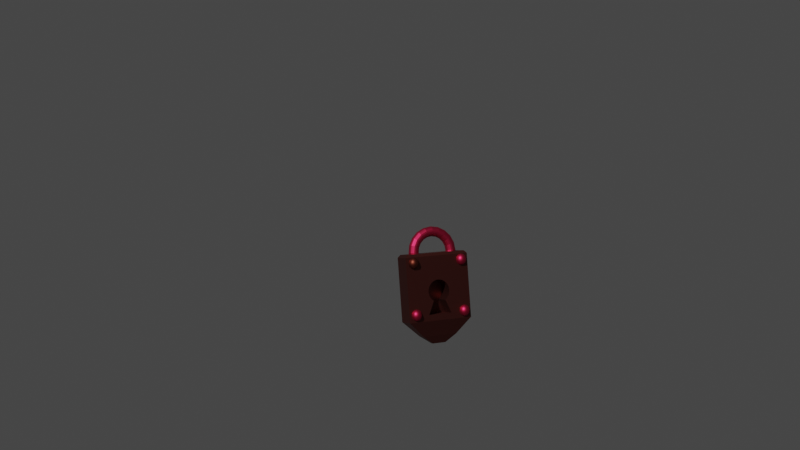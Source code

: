 # Source: LockJam.blend  (saved by Blender 2.93.20; exported with 4.5.12 LTS)
import bpy
from mathutils import Matrix  # noqa: F401  (used for matrix-valued properties, if any)

bpy.ops.wm.read_factory_settings(use_empty=True)
scene = bpy.context.scene
scene.name = 'Scene'

# ---- collections
col_collection = bpy.data.collections.new('Collection'); scene.collection.children.link(col_collection)

# ---- materials (node trees are filled in below, after node groups)
mat_ironlockfinish = bpy.data.materials.new('IronLockFinish')
mat_ironlockfinish.diffuse_color = (0.1301, 0.03528, 0.02872, 1.0)
mat_ironlockfinish.roughness = 0.5
mat_magicboltfinishred = bpy.data.materials.new('MagicBoltFinishRed')
mat_ironlockboltfinish = bpy.data.materials.new('IronLockBoltFinish')

# ---- material node trees
mat_ironlockfinish.use_nodes = True; mat_ironlockfinish.node_tree.nodes.clear()
_N = mat_ironlockfinish.node_tree.nodes; _L = mat_ironlockfinish.node_tree.links
n0 = _N.new('ShaderNodeBsdfPrincipled'); n0.name = 'Principled BSDF'; n0.location = (10, 300)
n0.distribution = 'GGX'
n0.subsurface_method = 'BURLEY'
n0.inputs[0].default_value = (0.1301, 0.03528, 0.02872, 1.0)
n0.inputs[1].default_value = 1.0
n0.inputs[3].default_value = 1.45
n0.inputs[27].default_value = (0.0, 0.0, 0.0, 1.0)
n0.inputs[28].default_value = 1.0
n1 = _N.new('ShaderNodeOutputMaterial'); n1.name = 'Material Output'; n1.location = (300, 300)
n2 = _N.new('ShaderNodeNormalMap'); n2.name = 'Normal Map'; n2.location = (-300, -300)
n2.label = 'Normal/Map'
n2.inputs[0].default_value = 0.0
_L.new(n0.outputs[0], n1.inputs[0])
_L.new(n2.outputs[0], n0.inputs[5])
n1.is_active_output = True
mat_magicboltfinishred.use_nodes = True; mat_magicboltfinishred.node_tree.nodes.clear()
_N = mat_magicboltfinishred.node_tree.nodes; _L = mat_magicboltfinishred.node_tree.links
n0 = _N.new('ShaderNodeBsdfPrincipled'); n0.name = 'Principled BSDF'; n0.location = (10, 300)
n0.distribution = 'GGX'
n0.subsurface_method = 'BURLEY'
n0.inputs[0].default_value = (0.5877, 0.02443, 0.08082, 1.0)
n0.inputs[1].default_value = 1.0
n0.inputs[3].default_value = 1.45
n0.inputs[27].default_value = (0.0, 0.0, 0.0, 1.0)
n0.inputs[28].default_value = 1.0
n1 = _N.new('ShaderNodeOutputMaterial'); n1.name = 'Material Output'; n1.location = (300, 300)
_L.new(n0.outputs[0], n1.inputs[0])
n1.is_active_output = True
mat_ironlockboltfinish.use_nodes = True; mat_ironlockboltfinish.node_tree.nodes.clear()
_N = mat_ironlockboltfinish.node_tree.nodes; _L = mat_ironlockboltfinish.node_tree.links
n0 = _N.new('ShaderNodeBsdfPrincipled'); n0.name = 'Principled BSDF'; n0.location = (10, 300)
n0.distribution = 'GGX'
n0.subsurface_method = 'BURLEY'
n0.inputs[0].default_value = (0.1442, 0.03342, 0.02037, 1.0)
n0.inputs[1].default_value = 1.0
n0.inputs[3].default_value = 1.45
n0.inputs[13].default_value = 1.0
n0.inputs[27].default_value = (0.0, 0.0, 0.0, 1.0)
n0.inputs[28].default_value = 1.0
n1 = _N.new('ShaderNodeOutputMaterial'); n1.name = 'Material Output'; n1.location = (300, 300)
_L.new(n0.outputs[0], n1.inputs[0])
n1.is_active_output = True

# ---- world
world_world = bpy.data.worlds.new('World'); scene.world = world_world
world_world.use_nodes = True; world_world.node_tree.nodes.clear()
_N = world_world.node_tree.nodes; _L = world_world.node_tree.links
n0 = _N.new('ShaderNodeOutputWorld'); n0.name = 'World Output'; n0.location = (300, 300)
n1 = _N.new('ShaderNodeBackground'); n1.name = 'Background'; n1.location = (10, 300)
n1.inputs[0].default_value = (0.05088, 0.05088, 0.05088, 1.0)
_L.new(n1.outputs[0], n0.inputs[0])
n0.is_active_output = True
world_world.color = (0.05088, 0.05088, 0.05088)
world_world.use_sun_shadow = False
world_world.sun_shadow_jitter_overblur = 0.0

# ---- cameras
cam_camera = bpy.data.cameras.new('Camera')
cam_camera.clip_end = 100.0
cam_camera.ortho_scale = 7.314

# ---- meshes
me_cube = bpy.data.meshes.new('Cube')
me_cube.from_pydata([(0.9971, 0.9971, -1.007), (0.9971, -0.9971, -1.007), (-0.9971, 0.9971, -1.007), (-0.9971, -0.9971, -1.007), (0.533, 0.533, -1.468), (0.533, -0.533, -1.468), (-0.533, 0.533, -1.468), (-0.533, -0.533, -1.468), (0.2036, 0.2036, -1.704), (0.2036, -0.2036, -1.704), (-0.2036, 0.2036, -1.704), (-0.2036, -0.2036, -1.704), (0.9172, 0.9172, 1.0), (0.9999, 0.9999, 0.9172), (0.9172, -0.9172, 1.0), (0.9999, -0.9999, 0.9172), (-0.9172, 0.9172, 1.0), (-0.9999, 0.9999, 0.9172), (-0.9172, -0.9172, 1.0), (-0.9999, -0.9999, 0.9172)], [], [(1, 15, 19, 3), (3, 19, 17, 2), (2, 0, 4, 6), (12, 16, 18, 14), (0, 13, 15, 1), (7, 6, 10, 11), (1, 3, 7, 5), (3, 2, 6, 7), (0, 1, 5, 4), (10, 8, 9, 11), (4, 5, 9, 8), (6, 4, 8, 10), (5, 7, 11, 9), (14, 18, 19, 15), (12, 14, 15, 13), (18, 16, 17, 19), (16, 12, 13, 17), (2, 17, 13, 0)])
_uv = me_cube.uv_layers.new(name='UVMap')
_uv.uv.foreach_set('vector', [0.375, 0.75, 0.6146, 0.75, 0.6146, 1.0, 0.375, 1.0, 0.375, 0.0, 0.6146, 0.0, 0.6146, 0.25, 0.375, 0.25, 0.375, 0.25, 0.375, 0.5, 0.375, 0.5, 0.375, 0.25, 0.6353, 0.5103, 0.8647, 0.5103, 0.8647, 0.7397, 0.6353, 0.7397, 0.375, 0.5, 0.6146, 0.5, 0.6146, 0.75, 0.375, 0.75, 0.375, 0.0, 0.375, 0.25, 0.375, 0.25, 0.375, 0.0, 0.375, 0.75, 0.375, 1.0, 0.375, 1.0, 0.375, 0.75, 0.375, 0.0, 0.375, 0.25, 0.375, 0.25, 0.375, 0.0, 0.375, 0.5, 0.375, 0.75, 0.375, 0.75, 0.375, 0.5, 0.125, 0.5, 0.375, 0.5, 0.375, 0.75, 0.125, 0.75, 0.375, 0.5, 0.375, 0.75, 0.375, 0.75, 0.375, 0.5, 0.375, 0.25, 0.375, 0.5, 0.375, 0.5, 0.375, 0.25, 0.375, 0.75, 0.375, 1.0, 0.375, 1.0, 0.375, 0.75, 0.6353, 0.7397, 0.8647, 0.7397, 0.875, 0.75, 0.625, 0.75, 0.6353, 0.5103, 0.6353, 0.7397, 0.6146, 0.75, 0.6146, 0.5, 0.8647, 0.7397, 0.8647, 0.5103, 0.875, 0.5, 0.875, 0.75, 0.8647, 0.5103, 0.6353, 0.5103, 0.625, 0.5, 0.875, 0.5, 0.375, 0.25, 0.6146, 0.25, 0.6146, 0.5, 0.375, 0.5])
me_cube.materials.append(mat_ironlockfinish)
me_cube.use_remesh_preserve_volume = False
me_cube.use_remesh_preserve_attributes = False
me_cube.use_mirror_vertex_groups = False
me_cube.update()
me_torus_001 = bpy.data.meshes.new('Torus.001')
me_torus_001.from_pydata([(1.25, 0.0, 0.0), (1.238, 0.0, 0.07725), (1.202, 0.0, 0.1469), (1.147, 0.0, 0.2023), (1.077, 0.0, 0.2378), (1.0, 0.0, 0.25), (0.9227, 0.0, 0.2378), (0.8531, 0.0, 0.2023), (0.7977, 0.0, 0.1469), (0.7622, 0.0, 0.07725), (0.75, 0.0, 3.062e-17), (0.7622, 0.0, -0.07725), (0.7977, 0.0, -0.1469), (0.8531, 0.0, -0.2023), (0.9227, 0.0, -0.2378), (1.0, 0.0, -0.25), (1.077, 0.0, -0.2378), (1.147, 0.0, -0.2023), (1.202, 0.0, -0.1469), (1.238, 0.0, -0.07725), (1.189, 0.3863, 0.0), (1.177, 0.3825, 0.07725), (1.143, 0.3715, 0.1469), (1.091, 0.3544, 0.2023), (1.025, 0.3329, 0.2378), (0.9511, 0.309, 0.25), (0.8776, 0.2851, 0.2378), (0.8113, 0.2636, 0.2023), (0.7587, 0.2465, 0.1469), (0.7249, 0.2355, 0.07725), (0.7133, 0.2318, 3.062e-17), (0.7249, 0.2355, -0.07725), (0.7587, 0.2465, -0.1469), (0.8113, 0.2636, -0.2023), (0.8776, 0.2851, -0.2378), (0.9511, 0.309, -0.25), (1.025, 0.3329, -0.2378), (1.091, 0.3544, -0.2023), (1.143, 0.3715, -0.1469), (1.177, 0.3825, -0.07725), (1.011, 0.7347, 0.0), (1.001, 0.7275, 0.07725), (0.9726, 0.7067, 0.1469), (0.9279, 0.6742, 0.2023), (0.8715, 0.6332, 0.2378), (0.809, 0.5878, 0.25), (0.7465, 0.5424, 0.2378), (0.6901, 0.5014, 0.2023), (0.6454, 0.4689, 0.1469), (0.6167, 0.448, 0.07725), (0.6068, 0.4408, 3.062e-17), (0.6167, 0.448, -0.07725), (0.6454, 0.4689, -0.1469), (0.6901, 0.5014, -0.2023), (0.7465, 0.5424, -0.2378), (0.809, 0.5878, -0.25), (0.8715, 0.6332, -0.2378), (0.9279, 0.6742, -0.2023), (0.9726, 0.7067, -0.1469), (1.001, 0.7275, -0.07725), (0.7347, 1.011, 0.0), (0.7275, 1.001, 0.07725), (0.7067, 0.9726, 0.1469), (0.6742, 0.9279, 0.2023), (0.6332, 0.8715, 0.2378), (0.5878, 0.809, 0.25), (0.5424, 0.7465, 0.2378), (0.5014, 0.6901, 0.2023), (0.4689, 0.6454, 0.1469), (0.448, 0.6167, 0.07725), (0.4408, 0.6068, 3.062e-17), (0.448, 0.6167, -0.07725), (0.4689, 0.6454, -0.1469), (0.5014, 0.6901, -0.2023), (0.5424, 0.7465, -0.2378), (0.5878, 0.809, -0.25), (0.6332, 0.8715, -0.2378), (0.6742, 0.9279, -0.2023), (0.7067, 0.9726, -0.1469), (0.7275, 1.001, -0.07725), (0.3863, 1.189, 0.0), (0.3825, 1.177, 0.07725), (0.3715, 1.143, 0.1469), (0.3544, 1.091, 0.2023), (0.3329, 1.025, 0.2378), (0.309, 0.9511, 0.25), (0.2851, 0.8776, 0.2378), (0.2636, 0.8113, 0.2023), (0.2465, 0.7587, 0.1469), (0.2355, 0.7249, 0.07725), (0.2318, 0.7133, 3.062e-17), (0.2355, 0.7249, -0.07725), (0.2465, 0.7587, -0.1469), (0.2636, 0.8113, -0.2023), (0.2851, 0.8776, -0.2378), (0.309, 0.9511, -0.25), (0.3329, 1.025, -0.2378), (0.3544, 1.091, -0.2023), (0.3715, 1.143, -0.1469), (0.3825, 1.177, -0.07725), (9.437e-08, 1.25, 0.0), (9.345e-08, 1.238, 0.07725), (9.077e-08, 1.202, 0.1469), (8.659e-08, 1.147, 0.2023), (8.133e-08, 1.077, 0.2378), (7.55e-08, 1.0, 0.25), (6.967e-08, 0.9227, 0.2378), (6.44e-08, 0.8531, 0.2023), (6.023e-08, 0.7977, 0.1469), (5.755e-08, 0.7622, 0.07725), (5.662e-08, 0.75, 3.062e-17), (5.755e-08, 0.7622, -0.07725), (6.023e-08, 0.7977, -0.1469), (6.44e-08, 0.8531, -0.2023), (6.967e-08, 0.9227, -0.2378), (7.55e-08, 1.0, -0.25), (8.133e-08, 1.077, -0.2378), (8.659e-08, 1.147, -0.2023), (9.077e-08, 1.202, -0.1469), (9.345e-08, 1.238, -0.07725), (-0.3863, 1.189, 0.0), (-0.3825, 1.177, 0.07725), (-0.3715, 1.143, 0.1469), (-0.3544, 1.091, 0.2023), (-0.3329, 1.025, 0.2378), (-0.309, 0.9511, 0.25), (-0.2851, 0.8776, 0.2378), (-0.2636, 0.8113, 0.2023), (-0.2465, 0.7587, 0.1469), (-0.2355, 0.7249, 0.07725), (-0.2318, 0.7133, 3.062e-17), (-0.2355, 0.7249, -0.07725), (-0.2465, 0.7587, -0.1469), (-0.2636, 0.8113, -0.2023), (-0.2851, 0.8776, -0.2378), (-0.309, 0.9511, -0.25), (-0.3329, 1.025, -0.2378), (-0.3544, 1.091, -0.2023), (-0.3715, 1.143, -0.1469), (-0.3825, 1.177, -0.07725), (-0.7347, 1.011, 0.0), (-0.7275, 1.001, 0.07725), (-0.7067, 0.9726, 0.1469), (-0.6742, 0.9279, 0.2023), (-0.6332, 0.8715, 0.2378), (-0.5878, 0.809, 0.25), (-0.5424, 0.7465, 0.2378), (-0.5014, 0.6901, 0.2023), (-0.4689, 0.6454, 0.1469), (-0.448, 0.6167, 0.07725), (-0.4408, 0.6068, 3.062e-17), (-0.448, 0.6167, -0.07725), (-0.4689, 0.6454, -0.1469), (-0.5014, 0.6901, -0.2023), (-0.5424, 0.7465, -0.2378), (-0.5878, 0.809, -0.25), (-0.6332, 0.8715, -0.2378), (-0.6742, 0.9279, -0.2023), (-0.7067, 0.9726, -0.1469), (-0.7275, 1.001, -0.07725), (-1.011, 0.7347, 0.0), (-1.001, 0.7275, 0.07725), (-0.9726, 0.7067, 0.1469), (-0.9279, 0.6742, 0.2023), (-0.8715, 0.6332, 0.2378), (-0.809, 0.5878, 0.25), (-0.7465, 0.5424, 0.2378), (-0.6901, 0.5014, 0.2023), (-0.6454, 0.4689, 0.1469), (-0.6167, 0.448, 0.07725), (-0.6068, 0.4408, 3.062e-17), (-0.6167, 0.448, -0.07725), (-0.6454, 0.4689, -0.1469), (-0.6901, 0.5014, -0.2023), (-0.7465, 0.5424, -0.2378), (-0.809, 0.5878, -0.25), (-0.8715, 0.6332, -0.2378), (-0.9279, 0.6742, -0.2023), (-0.9726, 0.7067, -0.1469), (-1.001, 0.7275, -0.07725), (-1.189, 0.3863, 0.0), (-1.177, 0.3825, 0.07725), (-1.143, 0.3715, 0.1469), (-1.091, 0.3544, 0.2023), (-1.025, 0.3329, 0.2378), (-0.9511, 0.309, 0.25), (-0.8776, 0.2851, 0.2378), (-0.8113, 0.2636, 0.2023), (-0.7587, 0.2465, 0.1469), (-0.7249, 0.2355, 0.07725), (-0.7133, 0.2318, 3.062e-17), (-0.7249, 0.2355, -0.07725), (-0.7587, 0.2465, -0.1469), (-0.8113, 0.2636, -0.2023), (-0.8776, 0.2851, -0.2378), (-0.9511, 0.309, -0.25), (-1.025, 0.3329, -0.2378), (-1.091, 0.3544, -0.2023), (-1.143, 0.3715, -0.1469), (-1.177, 0.3825, -0.07725), (-1.25, 1.093e-07, 0.0), (-1.238, 1.082e-07, 0.07725), (-1.202, 1.051e-07, 0.1469), (-1.147, 1.003e-07, 0.2023), (-1.077, 9.418e-08, 0.2378), (-1.0, 8.742e-08, 0.25), (-0.9227, 8.067e-08, 0.2378), (-0.8531, 7.458e-08, 0.2023), (-0.7977, 6.974e-08, 0.1469), (-0.7622, 6.664e-08, 0.07725), (-0.75, 6.557e-08, 3.062e-17), (-0.7622, 6.664e-08, -0.07725), (-0.7977, 6.974e-08, -0.1469), (-0.8531, 7.458e-08, -0.2023), (-0.9227, 8.067e-08, -0.2378), (-1.0, 8.742e-08, -0.25), (-1.077, 9.418e-08, -0.2378), (-1.147, 1.003e-07, -0.2023), (-1.202, 1.051e-07, -0.1469), (-1.238, 1.082e-07, -0.07725), (-1.189, -0.3863, 0.0), (-1.177, -0.3825, 0.07725), (-1.143, -0.3715, 0.1469), (-1.091, -0.3544, 0.2023), (-1.025, -0.3329, 0.2378), (-0.9511, -0.309, 0.25), (-0.8776, -0.2851, 0.2378), (-0.8113, -0.2636, 0.2023), (-0.7587, -0.2465, 0.1469), (-0.7249, -0.2355, 0.07725), (-0.7133, -0.2318, 3.062e-17), (-0.7249, -0.2355, -0.07725), (-0.7587, -0.2465, -0.1469), (-0.8113, -0.2636, -0.2023), (-0.8776, -0.2851, -0.2378), (-0.9511, -0.309, -0.25), (-1.025, -0.3329, -0.2378), (-1.091, -0.3544, -0.2023), (-1.143, -0.3715, -0.1469), (-1.177, -0.3825, -0.07725), (-1.011, -0.7347, 0.0), (-1.001, -0.7275, 0.07725), (-0.9726, -0.7067, 0.1469), (-0.9279, -0.6742, 0.2023), (-0.8715, -0.6332, 0.2378), (-0.809, -0.5878, 0.25), (-0.7465, -0.5424, 0.2378), (-0.6901, -0.5014, 0.2023), (-0.6454, -0.4689, 0.1469), (-0.6167, -0.448, 0.07725), (-0.6068, -0.4408, 3.062e-17), (-0.6167, -0.448, -0.07725), (-0.6454, -0.4689, -0.1469), (-0.6901, -0.5014, -0.2023), (-0.7465, -0.5424, -0.2378), (-0.809, -0.5878, -0.25), (-0.8715, -0.6332, -0.2378), (-0.9279, -0.6742, -0.2023), (-0.9726, -0.7067, -0.1469), (-1.001, -0.7275, -0.07725), (-0.7347, -1.011, 0.0), (-0.7275, -1.001, 0.07725), (-0.7067, -0.9726, 0.1469), (-0.6742, -0.9279, 0.2023), (-0.6332, -0.8715, 0.2378), (-0.5878, -0.809, 0.25), (-0.5424, -0.7465, 0.2378), (-0.5014, -0.6901, 0.2023), (-0.4689, -0.6454, 0.1469), (-0.448, -0.6167, 0.07725), (-0.4408, -0.6068, 3.062e-17), (-0.448, -0.6167, -0.07725), (-0.4689, -0.6454, -0.1469), (-0.5014, -0.6901, -0.2023), (-0.5424, -0.7465, -0.2378), (-0.5878, -0.809, -0.25), (-0.6332, -0.8715, -0.2378), (-0.6742, -0.9279, -0.2023), (-0.7067, -0.9726, -0.1469), (-0.7275, -1.001, -0.07725), (-0.3863, -1.189, 0.0), (-0.3825, -1.177, 0.07725), (-0.3715, -1.143, 0.1469), (-0.3544, -1.091, 0.2023), (-0.3329, -1.025, 0.2378), (-0.309, -0.9511, 0.25), (-0.2851, -0.8776, 0.2378), (-0.2636, -0.8113, 0.2023), (-0.2465, -0.7587, 0.1469), (-0.2355, -0.7249, 0.07725), (-0.2318, -0.7133, 3.062e-17), (-0.2355, -0.7249, -0.07725), (-0.2465, -0.7587, -0.1469), (-0.2636, -0.8113, -0.2023), (-0.2851, -0.8776, -0.2378), (-0.309, -0.9511, -0.25), (-0.3329, -1.025, -0.2378), (-0.3544, -1.091, -0.2023), (-0.3715, -1.143, -0.1469), (-0.3825, -1.177, -0.07725), (9.437e-08, -1.25, 0.0), (9.345e-08, -1.238, 0.07725), (9.077e-08, -1.202, 0.1469), (8.659e-08, -1.147, 0.2023), (8.133e-08, -1.077, 0.2378), (7.55e-08, -1.0, 0.25), (6.967e-08, -0.9227, 0.2378), (6.44e-08, -0.8531, 0.2023), (6.023e-08, -0.7977, 0.1469), (5.755e-08, -0.7622, 0.07725), (5.662e-08, -0.75, 3.062e-17), (5.755e-08, -0.7622, -0.07725), (6.023e-08, -0.7977, -0.1469), (6.44e-08, -0.8531, -0.2023), (6.967e-08, -0.9227, -0.2378), (7.55e-08, -1.0, -0.25), (8.133e-08, -1.077, -0.2378), (8.659e-08, -1.147, -0.2023), (9.077e-08, -1.202, -0.1469), (9.345e-08, -1.238, -0.07725), (0.3863, -1.189, 0.0), (0.3825, -1.177, 0.07725), (0.3715, -1.143, 0.1469), (0.3544, -1.091, 0.2023), (0.3329, -1.025, 0.2378), (0.309, -0.9511, 0.25), (0.2851, -0.8776, 0.2378), (0.2636, -0.8113, 0.2023), (0.2465, -0.7587, 0.1469), (0.2355, -0.7249, 0.07725), (0.2318, -0.7133, 3.062e-17), (0.2355, -0.7249, -0.07725), (0.2465, -0.7587, -0.1469), (0.2636, -0.8113, -0.2023), (0.2851, -0.8776, -0.2378), (0.309, -0.9511, -0.25), (0.3329, -1.025, -0.2378), (0.3544, -1.091, -0.2023), (0.3715, -1.143, -0.1469), (0.3825, -1.177, -0.07725), (0.7347, -1.011, 0.0), (0.7275, -1.001, 0.07725), (0.7067, -0.9726, 0.1469), (0.6742, -0.9279, 0.2023), (0.6332, -0.8715, 0.2378), (0.5878, -0.809, 0.25), (0.5424, -0.7465, 0.2378), (0.5014, -0.6901, 0.2023), (0.4689, -0.6454, 0.1469), (0.448, -0.6167, 0.07725), (0.4408, -0.6068, 3.062e-17), (0.448, -0.6167, -0.07725), (0.4689, -0.6454, -0.1469), (0.5014, -0.6901, -0.2023), (0.5424, -0.7465, -0.2378), (0.5878, -0.809, -0.25), (0.6332, -0.8715, -0.2378), (0.6742, -0.9279, -0.2023), (0.7067, -0.9726, -0.1469), (0.7275, -1.001, -0.07725), (1.011, -0.7347, 0.0), (1.001, -0.7275, 0.07725), (0.9726, -0.7067, 0.1469), (0.9279, -0.6742, 0.2023), (0.8715, -0.6332, 0.2378), (0.809, -0.5878, 0.25), (0.7465, -0.5424, 0.2378), (0.6901, -0.5014, 0.2023), (0.6454, -0.4689, 0.1469), (0.6167, -0.448, 0.07725), (0.6068, -0.4408, 3.062e-17), (0.6167, -0.448, -0.07725), (0.6454, -0.4689, -0.1469), (0.6901, -0.5014, -0.2023), (0.7465, -0.5424, -0.2378), (0.809, -0.5878, -0.25), (0.8715, -0.6332, -0.2378), (0.9279, -0.6742, -0.2023), (0.9726, -0.7067, -0.1469), (1.001, -0.7275, -0.07725), (1.189, -0.3863, 0.0), (1.177, -0.3825, 0.07725), (1.143, -0.3715, 0.1469), (1.091, -0.3544, 0.2023), (1.025, -0.3329, 0.2378), (0.9511, -0.309, 0.25), (0.8776, -0.2851, 0.2378), (0.8113, -0.2636, 0.2023), (0.7587, -0.2465, 0.1469), (0.7249, -0.2355, 0.07725), (0.7133, -0.2318, 3.062e-17), (0.7249, -0.2355, -0.07725), (0.7587, -0.2465, -0.1469), (0.8113, -0.2636, -0.2023), (0.8776, -0.2851, -0.2378), (0.9511, -0.309, -0.25), (1.025, -0.3329, -0.2378), (1.091, -0.3544, -0.2023), (1.143, -0.3715, -0.1469), (1.177, -0.3825, -0.07725)], [], [(0, 20, 21, 1), (1, 21, 22, 2), (2, 22, 23, 3), (3, 23, 24, 4), (4, 24, 25, 5), (5, 25, 26, 6), (6, 26, 27, 7), (7, 27, 28, 8), (8, 28, 29, 9), (9, 29, 30, 10), (10, 30, 31, 11), (11, 31, 32, 12), (12, 32, 33, 13), (13, 33, 34, 14), (14, 34, 35, 15), (15, 35, 36, 16), (16, 36, 37, 17), (17, 37, 38, 18), (18, 38, 39, 19), (19, 39, 20, 0), (20, 40, 41, 21), (21, 41, 42, 22), (22, 42, 43, 23), (23, 43, 44, 24), (24, 44, 45, 25), (25, 45, 46, 26), (26, 46, 47, 27), (27, 47, 48, 28), (28, 48, 49, 29), (29, 49, 50, 30), (30, 50, 51, 31), (31, 51, 52, 32), (32, 52, 53, 33), (33, 53, 54, 34), (34, 54, 55, 35), (35, 55, 56, 36), (36, 56, 57, 37), (37, 57, 58, 38), (38, 58, 59, 39), (39, 59, 40, 20), (40, 60, 61, 41), (41, 61, 62, 42), (42, 62, 63, 43), (43, 63, 64, 44), (44, 64, 65, 45), (45, 65, 66, 46), (46, 66, 67, 47), (47, 67, 68, 48), (48, 68, 69, 49), (49, 69, 70, 50), (50, 70, 71, 51), (51, 71, 72, 52), (52, 72, 73, 53), (53, 73, 74, 54), (54, 74, 75, 55), (55, 75, 76, 56), (56, 76, 77, 57), (57, 77, 78, 58), (58, 78, 79, 59), (59, 79, 60, 40), (60, 80, 81, 61), (61, 81, 82, 62), (62, 82, 83, 63), (63, 83, 84, 64), (64, 84, 85, 65), (65, 85, 86, 66), (66, 86, 87, 67), (67, 87, 88, 68), (68, 88, 89, 69), (69, 89, 90, 70), (70, 90, 91, 71), (71, 91, 92, 72), (72, 92, 93, 73), (73, 93, 94, 74), (74, 94, 95, 75), (75, 95, 96, 76), (76, 96, 97, 77), (77, 97, 98, 78), (78, 98, 99, 79), (79, 99, 80, 60), (80, 100, 101, 81), (81, 101, 102, 82), (82, 102, 103, 83), (83, 103, 104, 84), (84, 104, 105, 85), (85, 105, 106, 86), (86, 106, 107, 87), (87, 107, 108, 88), (88, 108, 109, 89), (89, 109, 110, 90), (90, 110, 111, 91), (91, 111, 112, 92), (92, 112, 113, 93), (93, 113, 114, 94), (94, 114, 115, 95), (95, 115, 116, 96), (96, 116, 117, 97), (97, 117, 118, 98), (98, 118, 119, 99), (99, 119, 100, 80), (100, 120, 121, 101), (101, 121, 122, 102), (102, 122, 123, 103), (103, 123, 124, 104), (104, 124, 125, 105), (105, 125, 126, 106), (106, 126, 127, 107), (107, 127, 128, 108), (108, 128, 129, 109), (109, 129, 130, 110), (110, 130, 131, 111), (111, 131, 132, 112), (112, 132, 133, 113), (113, 133, 134, 114), (114, 134, 135, 115), (115, 135, 136, 116), (116, 136, 137, 117), (117, 137, 138, 118), (118, 138, 139, 119), (119, 139, 120, 100), (120, 140, 141, 121), (121, 141, 142, 122), (122, 142, 143, 123), (123, 143, 144, 124), (124, 144, 145, 125), (125, 145, 146, 126), (126, 146, 147, 127), (127, 147, 148, 128), (128, 148, 149, 129), (129, 149, 150, 130), (130, 150, 151, 131), (131, 151, 152, 132), (132, 152, 153, 133), (133, 153, 154, 134), (134, 154, 155, 135), (135, 155, 156, 136), (136, 156, 157, 137), (137, 157, 158, 138), (138, 158, 159, 139), (139, 159, 140, 120), (140, 160, 161, 141), (141, 161, 162, 142), (142, 162, 163, 143), (143, 163, 164, 144), (144, 164, 165, 145), (145, 165, 166, 146), (146, 166, 167, 147), (147, 167, 168, 148), (148, 168, 169, 149), (149, 169, 170, 150), (150, 170, 171, 151), (151, 171, 172, 152), (152, 172, 173, 153), (153, 173, 174, 154), (154, 174, 175, 155), (155, 175, 176, 156), (156, 176, 177, 157), (157, 177, 178, 158), (158, 178, 179, 159), (159, 179, 160, 140), (160, 180, 181, 161), (161, 181, 182, 162), (162, 182, 183, 163), (163, 183, 184, 164), (164, 184, 185, 165), (165, 185, 186, 166), (166, 186, 187, 167), (167, 187, 188, 168), (168, 188, 189, 169), (169, 189, 190, 170), (170, 190, 191, 171), (171, 191, 192, 172), (172, 192, 193, 173), (173, 193, 194, 174), (174, 194, 195, 175), (175, 195, 196, 176), (176, 196, 197, 177), (177, 197, 198, 178), (178, 198, 199, 179), (179, 199, 180, 160), (180, 200, 201, 181), (181, 201, 202, 182), (182, 202, 203, 183), (183, 203, 204, 184), (184, 204, 205, 185), (185, 205, 206, 186), (186, 206, 207, 187), (187, 207, 208, 188), (188, 208, 209, 189), (189, 209, 210, 190), (190, 210, 211, 191), (191, 211, 212, 192), (192, 212, 213, 193), (193, 213, 214, 194), (194, 214, 215, 195), (195, 215, 216, 196), (196, 216, 217, 197), (197, 217, 218, 198), (198, 218, 219, 199), (199, 219, 200, 180), (200, 220, 221, 201), (201, 221, 222, 202), (202, 222, 223, 203), (203, 223, 224, 204), (204, 224, 225, 205), (205, 225, 226, 206), (206, 226, 227, 207), (207, 227, 228, 208), (208, 228, 229, 209), (209, 229, 230, 210), (210, 230, 231, 211), (211, 231, 232, 212), (212, 232, 233, 213), (213, 233, 234, 214), (214, 234, 235, 215), (215, 235, 236, 216), (216, 236, 237, 217), (217, 237, 238, 218), (218, 238, 239, 219), (219, 239, 220, 200), (220, 240, 241, 221), (221, 241, 242, 222), (222, 242, 243, 223), (223, 243, 244, 224), (224, 244, 245, 225), (225, 245, 246, 226), (226, 246, 247, 227), (227, 247, 248, 228), (228, 248, 249, 229), (229, 249, 250, 230), (230, 250, 251, 231), (231, 251, 252, 232), (232, 252, 253, 233), (233, 253, 254, 234), (234, 254, 255, 235), (235, 255, 256, 236), (236, 256, 257, 237), (237, 257, 258, 238), (238, 258, 259, 239), (239, 259, 240, 220), (240, 260, 261, 241), (241, 261, 262, 242), (242, 262, 263, 243), (243, 263, 264, 244), (244, 264, 265, 245), (245, 265, 266, 246), (246, 266, 267, 247), (247, 267, 268, 248), (248, 268, 269, 249), (249, 269, 270, 250), (250, 270, 271, 251), (251, 271, 272, 252), (252, 272, 273, 253), (253, 273, 274, 254), (254, 274, 275, 255), (255, 275, 276, 256), (256, 276, 277, 257), (257, 277, 278, 258), (258, 278, 279, 259), (259, 279, 260, 240), (260, 280, 281, 261), (261, 281, 282, 262), (262, 282, 283, 263), (263, 283, 284, 264), (264, 284, 285, 265), (265, 285, 286, 266), (266, 286, 287, 267), (267, 287, 288, 268), (268, 288, 289, 269), (269, 289, 290, 270), (270, 290, 291, 271), (271, 291, 292, 272), (272, 292, 293, 273), (273, 293, 294, 274), (274, 294, 295, 275), (275, 295, 296, 276), (276, 296, 297, 277), (277, 297, 298, 278), (278, 298, 299, 279), (279, 299, 280, 260), (280, 300, 301, 281), (281, 301, 302, 282), (282, 302, 303, 283), (283, 303, 304, 284), (284, 304, 305, 285), (285, 305, 306, 286), (286, 306, 307, 287), (287, 307, 308, 288), (288, 308, 309, 289), (289, 309, 310, 290), (290, 310, 311, 291), (291, 311, 312, 292), (292, 312, 313, 293), (293, 313, 314, 294), (294, 314, 315, 295), (295, 315, 316, 296), (296, 316, 317, 297), (297, 317, 318, 298), (298, 318, 319, 299), (299, 319, 300, 280), (300, 320, 321, 301), (301, 321, 322, 302), (302, 322, 323, 303), (303, 323, 324, 304), (304, 324, 325, 305), (305, 325, 326, 306), (306, 326, 327, 307), (307, 327, 328, 308), (308, 328, 329, 309), (309, 329, 330, 310), (310, 330, 331, 311), (311, 331, 332, 312), (312, 332, 333, 313), (313, 333, 334, 314), (314, 334, 335, 315), (315, 335, 336, 316), (316, 336, 337, 317), (317, 337, 338, 318), (318, 338, 339, 319), (319, 339, 320, 300), (320, 340, 341, 321), (321, 341, 342, 322), (322, 342, 343, 323), (323, 343, 344, 324), (324, 344, 345, 325), (325, 345, 346, 326), (326, 346, 347, 327), (327, 347, 348, 328), (328, 348, 349, 329), (329, 349, 350, 330), (330, 350, 351, 331), (331, 351, 352, 332), (332, 352, 353, 333), (333, 353, 354, 334), (334, 354, 355, 335), (335, 355, 356, 336), (336, 356, 357, 337), (337, 357, 358, 338), (338, 358, 359, 339), (339, 359, 340, 320), (340, 360, 361, 341), (341, 361, 362, 342), (342, 362, 363, 343), (343, 363, 364, 344), (344, 364, 365, 345), (345, 365, 366, 346), (346, 366, 367, 347), (347, 367, 368, 348), (348, 368, 369, 349), (349, 369, 370, 350), (350, 370, 371, 351), (351, 371, 372, 352), (352, 372, 373, 353), (353, 373, 374, 354), (354, 374, 375, 355), (355, 375, 376, 356), (356, 376, 377, 357), (357, 377, 378, 358), (358, 378, 379, 359), (359, 379, 360, 340), (360, 380, 381, 361), (361, 381, 382, 362), (362, 382, 383, 363), (363, 383, 384, 364), (364, 384, 385, 365), (365, 385, 386, 366), (366, 386, 387, 367), (367, 387, 388, 368), (368, 388, 389, 369), (369, 389, 390, 370), (370, 390, 391, 371), (371, 391, 392, 372), (372, 392, 393, 373), (373, 393, 394, 374), (374, 394, 395, 375), (375, 395, 396, 376), (376, 396, 397, 377), (377, 397, 398, 378), (378, 398, 399, 379), (379, 399, 380, 360), (380, 0, 1, 381), (381, 1, 2, 382), (382, 2, 3, 383), (383, 3, 4, 384), (384, 4, 5, 385), (385, 5, 6, 386), (386, 6, 7, 387), (387, 7, 8, 388), (388, 8, 9, 389), (389, 9, 10, 390), (390, 10, 11, 391), (391, 11, 12, 392), (392, 12, 13, 393), (393, 13, 14, 394), (394, 14, 15, 395), (395, 15, 16, 396), (396, 16, 17, 397), (397, 17, 18, 398), (398, 18, 19, 399), (399, 19, 0, 380)])
_uv = me_torus_001.uv_layers.new(name='UVMap')
_uv.uv.foreach_set('vector', [0.55, 0.55, 0.6, 0.55, 0.6, 0.6, 0.55, 0.6, 0.55, 0.6, 0.6, 0.6, 0.6, 0.65, 0.55, 0.65, 0.55, 0.65, 0.6, 0.65, 0.6, 0.7, 0.55, 0.7, 0.55, 0.7, 0.6, 0.7, 0.6, 0.75, 0.55, 0.75, 0.55, 0.75, 0.6, 0.75, 0.6, 0.8, 0.55, 0.8, 0.55, 0.8, 0.6, 0.8, 0.6, 0.85, 0.55, 0.85, 0.55, 0.85, 0.6, 0.85, 0.6, 0.9, 0.55, 0.9, 0.55, 0.9, 0.6, 0.9, 0.6, 0.95, 0.55, 0.95, 0.55, 0.95, 0.6, 0.95, 0.6, 1.0, 0.55, 1.0, 0.55, 2.22e-16, 0.6, 2.22e-16, 0.6, 0.05, 0.55, 0.05, 0.55, 0.05, 0.6, 0.05, 0.6, 0.1, 0.55, 0.1, 0.55, 0.1, 0.6, 0.1, 0.6, 0.15, 0.55, 0.15, 0.55, 0.15, 0.6, 0.15, 0.6, 0.2, 0.55, 0.2, 0.55, 0.2, 0.6, 0.2, 0.6, 0.25, 0.55, 0.25, 0.55, 0.25, 0.6, 0.25, 0.6, 0.3, 0.55, 0.3, 0.55, 0.3, 0.6, 0.3, 0.6, 0.35, 0.55, 0.35, 0.55, 0.35, 0.6, 0.35, 0.6, 0.4, 0.55, 0.4, 0.55, 0.4, 0.6, 0.4, 0.6, 0.45, 0.55, 0.45, 0.55, 0.45, 0.6, 0.45, 0.6, 0.5, 0.55, 0.5, 0.55, 0.5, 0.6, 0.5, 0.6, 0.55, 0.55, 0.55, 0.6, 0.55, 0.65, 0.55, 0.65, 0.6, 0.6, 0.6, 0.6, 0.6, 0.65, 0.6, 0.65, 0.65, 0.6, 0.65, 0.6, 0.65, 0.65, 0.65, 0.65, 0.7, 0.6, 0.7, 0.6, 0.7, 0.65, 0.7, 0.65, 0.75, 0.6, 0.75, 0.6, 0.75, 0.65, 0.75, 0.65, 0.8, 0.6, 0.8, 0.6, 0.8, 0.65, 0.8, 0.65, 0.85, 0.6, 0.85, 0.6, 0.85, 0.65, 0.85, 0.65, 0.9, 0.6, 0.9, 0.6, 0.9, 0.65, 0.9, 0.65, 0.95, 0.6, 0.95, 0.6, 0.95, 0.65, 0.95, 0.65, 1.0, 0.6, 1.0, 0.6, 2.22e-16, 0.65, 2.22e-16, 0.65, 0.05, 0.6, 0.05, 0.6, 0.05, 0.65, 0.05, 0.65, 0.1, 0.6, 0.1, 0.6, 0.1, 0.65, 0.1, 0.65, 0.15, 0.6, 0.15, 0.6, 0.15, 0.65, 0.15, 0.65, 0.2, 0.6, 0.2, 0.6, 0.2, 0.65, 0.2, 0.65, 0.25, 0.6, 0.25, 0.6, 0.25, 0.65, 0.25, 0.65, 0.3, 0.6, 0.3, 0.6, 0.3, 0.65, 0.3, 0.65, 0.35, 0.6, 0.35, 0.6, 0.35, 0.65, 0.35, 0.65, 0.4, 0.6, 0.4, 0.6, 0.4, 0.65, 0.4, 0.65, 0.45, 0.6, 0.45, 0.6, 0.45, 0.65, 0.45, 0.65, 0.5, 0.6, 0.5, 0.6, 0.5, 0.65, 0.5, 0.65, 0.55, 0.6, 0.55, 0.65, 0.55, 0.7, 0.55, 0.7, 0.6, 0.65, 0.6, 0.65, 0.6, 0.7, 0.6, 0.7, 0.65, 0.65, 0.65, 0.65, 0.65, 0.7, 0.65, 0.7, 0.7, 0.65, 0.7, 0.65, 0.7, 0.7, 0.7, 0.7, 0.75, 0.65, 0.75, 0.65, 0.75, 0.7, 0.75, 0.7, 0.8, 0.65, 0.8, 0.65, 0.8, 0.7, 0.8, 0.7, 0.85, 0.65, 0.85, 0.65, 0.85, 0.7, 0.85, 0.7, 0.9, 0.65, 0.9, 0.65, 0.9, 0.7, 0.9, 0.7, 0.95, 0.65, 0.95, 0.65, 0.95, 0.7, 0.95, 0.7, 1.0, 0.65, 1.0, 0.65, 2.22e-16, 0.7, 2.22e-16, 0.7, 0.05, 0.65, 0.05, 0.65, 0.05, 0.7, 0.05, 0.7, 0.1, 0.65, 0.1, 0.65, 0.1, 0.7, 0.1, 0.7, 0.15, 0.65, 0.15, 0.65, 0.15, 0.7, 0.15, 0.7, 0.2, 0.65, 0.2, 0.65, 0.2, 0.7, 0.2, 0.7, 0.25, 0.65, 0.25, 0.65, 0.25, 0.7, 0.25, 0.7, 0.3, 0.65, 0.3, 0.65, 0.3, 0.7, 0.3, 0.7, 0.35, 0.65, 0.35, 0.65, 0.35, 0.7, 0.35, 0.7, 0.4, 0.65, 0.4, 0.65, 0.4, 0.7, 0.4, 0.7, 0.45, 0.65, 0.45, 0.65, 0.45, 0.7, 0.45, 0.7, 0.5, 0.65, 0.5, 0.65, 0.5, 0.7, 0.5, 0.7, 0.55, 0.65, 0.55, 0.7, 0.55, 0.75, 0.55, 0.75, 0.6, 0.7, 0.6, 0.7, 0.6, 0.75, 0.6, 0.75, 0.65, 0.7, 0.65, 0.7, 0.65, 0.75, 0.65, 0.75, 0.7, 0.7, 0.7, 0.7, 0.7, 0.75, 0.7, 0.75, 0.75, 0.7, 0.75, 0.7, 0.75, 0.75, 0.75, 0.75, 0.8, 0.7, 0.8, 0.7, 0.8, 0.75, 0.8, 0.75, 0.85, 0.7, 0.85, 0.7, 0.85, 0.75, 0.85, 0.75, 0.9, 0.7, 0.9, 0.7, 0.9, 0.75, 0.9, 0.75, 0.95, 0.7, 0.95, 0.7, 0.95, 0.75, 0.95, 0.75, 1.0, 0.7, 1.0, 0.7, 2.22e-16, 0.75, 2.22e-16, 0.75, 0.05, 0.7, 0.05, 0.7, 0.05, 0.75, 0.05, 0.75, 0.1, 0.7, 0.1, 0.7, 0.1, 0.75, 0.1, 0.75, 0.15, 0.7, 0.15, 0.7, 0.15, 0.75, 0.15, 0.75, 0.2, 0.7, 0.2, 0.7, 0.2, 0.75, 0.2, 0.75, 0.25, 0.7, 0.25, 0.7, 0.25, 0.75, 0.25, 0.75, 0.3, 0.7, 0.3, 0.7, 0.3, 0.75, 0.3, 0.75, 0.35, 0.7, 0.35, 0.7, 0.35, 0.75, 0.35, 0.75, 0.4, 0.7, 0.4, 0.7, 0.4, 0.75, 0.4, 0.75, 0.45, 0.7, 0.45, 0.7, 0.45, 0.75, 0.45, 0.75, 0.5, 0.7, 0.5, 0.7, 0.5, 0.75, 0.5, 0.75, 0.55, 0.7, 0.55, 0.75, 0.55, 0.8, 0.55, 0.8, 0.6, 0.75, 0.6, 0.75, 0.6, 0.8, 0.6, 0.8, 0.65, 0.75, 0.65, 0.75, 0.65, 0.8, 0.65, 0.8, 0.7, 0.75, 0.7, 0.75, 0.7, 0.8, 0.7, 0.8, 0.75, 0.75, 0.75, 0.75, 0.75, 0.8, 0.75, 0.8, 0.8, 0.75, 0.8, 0.75, 0.8, 0.8, 0.8, 0.8, 0.85, 0.75, 0.85, 0.75, 0.85, 0.8, 0.85, 0.8, 0.9, 0.75, 0.9, 0.75, 0.9, 0.8, 0.9, 0.8, 0.95, 0.75, 0.95, 0.75, 0.95, 0.8, 0.95, 0.8, 1.0, 0.75, 1.0, 0.75, 2.22e-16, 0.8, 2.22e-16, 0.8, 0.05, 0.75, 0.05, 0.75, 0.05, 0.8, 0.05, 0.8, 0.1, 0.75, 0.1, 0.75, 0.1, 0.8, 0.1, 0.8, 0.15, 0.75, 0.15, 0.75, 0.15, 0.8, 0.15, 0.8, 0.2, 0.75, 0.2, 0.75, 0.2, 0.8, 0.2, 0.8, 0.25, 0.75, 0.25, 0.75, 0.25, 0.8, 0.25, 0.8, 0.3, 0.75, 0.3, 0.75, 0.3, 0.8, 0.3, 0.8, 0.35, 0.75, 0.35, 0.75, 0.35, 0.8, 0.35, 0.8, 0.4, 0.75, 0.4, 0.75, 0.4, 0.8, 0.4, 0.8, 0.45, 0.75, 0.45, 0.75, 0.45, 0.8, 0.45, 0.8, 0.5, 0.75, 0.5, 0.75, 0.5, 0.8, 0.5, 0.8, 0.55, 0.75, 0.55, 0.8, 0.55, 0.85, 0.55, 0.85, 0.6, 0.8, 0.6, 0.8, 0.6, 0.85, 0.6, 0.85, 0.65, 0.8, 0.65, 0.8, 0.65, 0.85, 0.65, 0.85, 0.7, 0.8, 0.7, 0.8, 0.7, 0.85, 0.7, 0.85, 0.75, 0.8, 0.75, 0.8, 0.75, 0.85, 0.75, 0.85, 0.8, 0.8, 0.8, 0.8, 0.8, 0.85, 0.8, 0.85, 0.85, 0.8, 0.85, 0.8, 0.85, 0.85, 0.85, 0.85, 0.9, 0.8, 0.9, 0.8, 0.9, 0.85, 0.9, 0.85, 0.95, 0.8, 0.95, 0.8, 0.95, 0.85, 0.95, 0.85, 1.0, 0.8, 1.0, 0.8, 2.22e-16, 0.85, 2.22e-16, 0.85, 0.05, 0.8, 0.05, 0.8, 0.05, 0.85, 0.05, 0.85, 0.1, 0.8, 0.1, 0.8, 0.1, 0.85, 0.1, 0.85, 0.15, 0.8, 0.15, 0.8, 0.15, 0.85, 0.15, 0.85, 0.2, 0.8, 0.2, 0.8, 0.2, 0.85, 0.2, 0.85, 0.25, 0.8, 0.25, 0.8, 0.25, 0.85, 0.25, 0.85, 0.3, 0.8, 0.3, 0.8, 0.3, 0.85, 0.3, 0.85, 0.35, 0.8, 0.35, 0.8, 0.35, 0.85, 0.35, 0.85, 0.4, 0.8, 0.4, 0.8, 0.4, 0.85, 0.4, 0.85, 0.45, 0.8, 0.45, 0.8, 0.45, 0.85, 0.45, 0.85, 0.5, 0.8, 0.5, 0.8, 0.5, 0.85, 0.5, 0.85, 0.55, 0.8, 0.55, 0.85, 0.55, 0.9, 0.55, 0.9, 0.6, 0.85, 0.6, 0.85, 0.6, 0.9, 0.6, 0.9, 0.65, 0.85, 0.65, 0.85, 0.65, 0.9, 0.65, 0.9, 0.7, 0.85, 0.7, 0.85, 0.7, 0.9, 0.7, 0.9, 0.75, 0.85, 0.75, 0.85, 0.75, 0.9, 0.75, 0.9, 0.8, 0.85, 0.8, 0.85, 0.8, 0.9, 0.8, 0.9, 0.85, 0.85, 0.85, 0.85, 0.85, 0.9, 0.85, 0.9, 0.9, 0.85, 0.9, 0.85, 0.9, 0.9, 0.9, 0.9, 0.95, 0.85, 0.95, 0.85, 0.95, 0.9, 0.95, 0.9, 1.0, 0.85, 1.0, 0.85, 2.22e-16, 0.9, 2.22e-16, 0.9, 0.05, 0.85, 0.05, 0.85, 0.05, 0.9, 0.05, 0.9, 0.1, 0.85, 0.1, 0.85, 0.1, 0.9, 0.1, 0.9, 0.15, 0.85, 0.15, 0.85, 0.15, 0.9, 0.15, 0.9, 0.2, 0.85, 0.2, 0.85, 0.2, 0.9, 0.2, 0.9, 0.25, 0.85, 0.25, 0.85, 0.25, 0.9, 0.25, 0.9, 0.3, 0.85, 0.3, 0.85, 0.3, 0.9, 0.3, 0.9, 0.35, 0.85, 0.35, 0.85, 0.35, 0.9, 0.35, 0.9, 0.4, 0.85, 0.4, 0.85, 0.4, 0.9, 0.4, 0.9, 0.45, 0.85, 0.45, 0.85, 0.45, 0.9, 0.45, 0.9, 0.5, 0.85, 0.5, 0.85, 0.5, 0.9, 0.5, 0.9, 0.55, 0.85, 0.55, 0.9, 0.55, 0.95, 0.55, 0.95, 0.6, 0.9, 0.6, 0.9, 0.6, 0.95, 0.6, 0.95, 0.65, 0.9, 0.65, 0.9, 0.65, 0.95, 0.65, 0.95, 0.7, 0.9, 0.7, 0.9, 0.7, 0.95, 0.7, 0.95, 0.75, 0.9, 0.75, 0.9, 0.75, 0.95, 0.75, 0.95, 0.8, 0.9, 0.8, 0.9, 0.8, 0.95, 0.8, 0.95, 0.85, 0.9, 0.85, 0.9, 0.85, 0.95, 0.85, 0.95, 0.9, 0.9, 0.9, 0.9, 0.9, 0.95, 0.9, 0.95, 0.95, 0.9, 0.95, 0.9, 0.95, 0.95, 0.95, 0.95, 1.0, 0.9, 1.0, 0.9, 2.22e-16, 0.95, 2.22e-16, 0.95, 0.05, 0.9, 0.05, 0.9, 0.05, 0.95, 0.05, 0.95, 0.1, 0.9, 0.1, 0.9, 0.1, 0.95, 0.1, 0.95, 0.15, 0.9, 0.15, 0.9, 0.15, 0.95, 0.15, 0.95, 0.2, 0.9, 0.2, 0.9, 0.2, 0.95, 0.2, 0.95, 0.25, 0.9, 0.25, 0.9, 0.25, 0.95, 0.25, 0.95, 0.3, 0.9, 0.3, 0.9, 0.3, 0.95, 0.3, 0.95, 0.35, 0.9, 0.35, 0.9, 0.35, 0.95, 0.35, 0.95, 0.4, 0.9, 0.4, 0.9, 0.4, 0.95, 0.4, 0.95, 0.45, 0.9, 0.45, 0.9, 0.45, 0.95, 0.45, 0.95, 0.5, 0.9, 0.5, 0.9, 0.5, 0.95, 0.5, 0.95, 0.55, 0.9, 0.55, 0.95, 0.55, 1.0, 0.55, 1.0, 0.6, 0.95, 0.6, 0.95, 0.6, 1.0, 0.6, 1.0, 0.65, 0.95, 0.65, 0.95, 0.65, 1.0, 0.65, 1.0, 0.7, 0.95, 0.7, 0.95, 0.7, 1.0, 0.7, 1.0, 0.75, 0.95, 0.75, 0.95, 0.75, 1.0, 0.75, 1.0, 0.8, 0.95, 0.8, 0.95, 0.8, 1.0, 0.8, 1.0, 0.85, 0.95, 0.85, 0.95, 0.85, 1.0, 0.85, 1.0, 0.9, 0.95, 0.9, 0.95, 0.9, 1.0, 0.9, 1.0, 0.95, 0.95, 0.95, 0.95, 0.95, 1.0, 0.95, 1.0, 1.0, 0.95, 1.0, 0.95, 2.22e-16, 1.0, 2.22e-16, 1.0, 0.05, 0.95, 0.05, 0.95, 0.05, 1.0, 0.05, 1.0, 0.1, 0.95, 0.1, 0.95, 0.1, 1.0, 0.1, 1.0, 0.15, 0.95, 0.15, 0.95, 0.15, 1.0, 0.15, 1.0, 0.2, 0.95, 0.2, 0.95, 0.2, 1.0, 0.2, 1.0, 0.25, 0.95, 0.25, 0.95, 0.25, 1.0, 0.25, 1.0, 0.3, 0.95, 0.3, 0.95, 0.3, 1.0, 0.3, 1.0, 0.35, 0.95, 0.35, 0.95, 0.35, 1.0, 0.35, 1.0, 0.4, 0.95, 0.4, 0.95, 0.4, 1.0, 0.4, 1.0, 0.45, 0.95, 0.45, 0.95, 0.45, 1.0, 0.45, 1.0, 0.5, 0.95, 0.5, 0.95, 0.5, 1.0, 0.5, 1.0, 0.55, 0.95, 0.55, 2.22e-16, 0.55, 0.05, 0.55, 0.05, 0.6, 2.22e-16, 0.6, 2.22e-16, 0.6, 0.05, 0.6, 0.05, 0.65, 2.22e-16, 0.65, 2.22e-16, 0.65, 0.05, 0.65, 0.05, 0.7, 2.22e-16, 0.7, 2.22e-16, 0.7, 0.05, 0.7, 0.05, 0.75, 2.22e-16, 0.75, 2.22e-16, 0.75, 0.05, 0.75, 0.05, 0.8, 2.22e-16, 0.8, 2.22e-16, 0.8, 0.05, 0.8, 0.05, 0.85, 2.22e-16, 0.85, 2.22e-16, 0.85, 0.05, 0.85, 0.05, 0.9, 2.22e-16, 0.9, 2.22e-16, 0.9, 0.05, 0.9, 0.05, 0.95, 2.22e-16, 0.95, 2.22e-16, 0.95, 0.05, 0.95, 0.05, 1.0, 2.22e-16, 1.0, 2.22e-16, 2.22e-16, 0.05, 2.22e-16, 0.05, 0.05, 2.22e-16, 0.05, 2.22e-16, 0.05, 0.05, 0.05, 0.05, 0.1, 2.22e-16, 0.1, 2.22e-16, 0.1, 0.05, 0.1, 0.05, 0.15, 2.22e-16, 0.15, 2.22e-16, 0.15, 0.05, 0.15, 0.05, 0.2, 2.22e-16, 0.2, 2.22e-16, 0.2, 0.05, 0.2, 0.05, 0.25, 2.22e-16, 0.25, 2.22e-16, 0.25, 0.05, 0.25, 0.05, 0.3, 2.22e-16, 0.3, 2.22e-16, 0.3, 0.05, 0.3, 0.05, 0.35, 2.22e-16, 0.35, 2.22e-16, 0.35, 0.05, 0.35, 0.05, 0.4, 2.22e-16, 0.4, 2.22e-16, 0.4, 0.05, 0.4, 0.05, 0.45, 2.22e-16, 0.45, 2.22e-16, 0.45, 0.05, 0.45, 0.05, 0.5, 2.22e-16, 0.5, 2.22e-16, 0.5, 0.05, 0.5, 0.05, 0.55, 2.22e-16, 0.55, 0.05, 0.55, 0.1, 0.55, 0.1, 0.6, 0.05, 0.6, 0.05, 0.6, 0.1, 0.6, 0.1, 0.65, 0.05, 0.65, 0.05, 0.65, 0.1, 0.65, 0.1, 0.7, 0.05, 0.7, 0.05, 0.7, 0.1, 0.7, 0.1, 0.75, 0.05, 0.75, 0.05, 0.75, 0.1, 0.75, 0.1, 0.8, 0.05, 0.8, 0.05, 0.8, 0.1, 0.8, 0.1, 0.85, 0.05, 0.85, 0.05, 0.85, 0.1, 0.85, 0.1, 0.9, 0.05, 0.9, 0.05, 0.9, 0.1, 0.9, 0.1, 0.95, 0.05, 0.95, 0.05, 0.95, 0.1, 0.95, 0.1, 1.0, 0.05, 1.0, 0.05, 2.22e-16, 0.1, 2.22e-16, 0.1, 0.05, 0.05, 0.05, 0.05, 0.05, 0.1, 0.05, 0.1, 0.1, 0.05, 0.1, 0.05, 0.1, 0.1, 0.1, 0.1, 0.15, 0.05, 0.15, 0.05, 0.15, 0.1, 0.15, 0.1, 0.2, 0.05, 0.2, 0.05, 0.2, 0.1, 0.2, 0.1, 0.25, 0.05, 0.25, 0.05, 0.25, 0.1, 0.25, 0.1, 0.3, 0.05, 0.3, 0.05, 0.3, 0.1, 0.3, 0.1, 0.35, 0.05, 0.35, 0.05, 0.35, 0.1, 0.35, 0.1, 0.4, 0.05, 0.4, 0.05, 0.4, 0.1, 0.4, 0.1, 0.45, 0.05, 0.45, 0.05, 0.45, 0.1, 0.45, 0.1, 0.5, 0.05, 0.5, 0.05, 0.5, 0.1, 0.5, 0.1, 0.55, 0.05, 0.55, 0.1, 0.55, 0.15, 0.55, 0.15, 0.6, 0.1, 0.6, 0.1, 0.6, 0.15, 0.6, 0.15, 0.65, 0.1, 0.65, 0.1, 0.65, 0.15, 0.65, 0.15, 0.7, 0.1, 0.7, 0.1, 0.7, 0.15, 0.7, 0.15, 0.75, 0.1, 0.75, 0.1, 0.75, 0.15, 0.75, 0.15, 0.8, 0.1, 0.8, 0.1, 0.8, 0.15, 0.8, 0.15, 0.85, 0.1, 0.85, 0.1, 0.85, 0.15, 0.85, 0.15, 0.9, 0.1, 0.9, 0.1, 0.9, 0.15, 0.9, 0.15, 0.95, 0.1, 0.95, 0.1, 0.95, 0.15, 0.95, 0.15, 1.0, 0.1, 1.0, 0.1, 2.22e-16, 0.15, 2.22e-16, 0.15, 0.05, 0.1, 0.05, 0.1, 0.05, 0.15, 0.05, 0.15, 0.1, 0.1, 0.1, 0.1, 0.1, 0.15, 0.1, 0.15, 0.15, 0.1, 0.15, 0.1, 0.15, 0.15, 0.15, 0.15, 0.2, 0.1, 0.2, 0.1, 0.2, 0.15, 0.2, 0.15, 0.25, 0.1, 0.25, 0.1, 0.25, 0.15, 0.25, 0.15, 0.3, 0.1, 0.3, 0.1, 0.3, 0.15, 0.3, 0.15, 0.35, 0.1, 0.35, 0.1, 0.35, 0.15, 0.35, 0.15, 0.4, 0.1, 0.4, 0.1, 0.4, 0.15, 0.4, 0.15, 0.45, 0.1, 0.45, 0.1, 0.45, 0.15, 0.45, 0.15, 0.5, 0.1, 0.5, 0.1, 0.5, 0.15, 0.5, 0.15, 0.55, 0.1, 0.55, 0.15, 0.55, 0.2, 0.55, 0.2, 0.6, 0.15, 0.6, 0.15, 0.6, 0.2, 0.6, 0.2, 0.65, 0.15, 0.65, 0.15, 0.65, 0.2, 0.65, 0.2, 0.7, 0.15, 0.7, 0.15, 0.7, 0.2, 0.7, 0.2, 0.75, 0.15, 0.75, 0.15, 0.75, 0.2, 0.75, 0.2, 0.8, 0.15, 0.8, 0.15, 0.8, 0.2, 0.8, 0.2, 0.85, 0.15, 0.85, 0.15, 0.85, 0.2, 0.85, 0.2, 0.9, 0.15, 0.9, 0.15, 0.9, 0.2, 0.9, 0.2, 0.95, 0.15, 0.95, 0.15, 0.95, 0.2, 0.95, 0.2, 1.0, 0.15, 1.0, 0.15, 2.22e-16, 0.2, 2.22e-16, 0.2, 0.05, 0.15, 0.05, 0.15, 0.05, 0.2, 0.05, 0.2, 0.1, 0.15, 0.1, 0.15, 0.1, 0.2, 0.1, 0.2, 0.15, 0.15, 0.15, 0.15, 0.15, 0.2, 0.15, 0.2, 0.2, 0.15, 0.2, 0.15, 0.2, 0.2, 0.2, 0.2, 0.25, 0.15, 0.25, 0.15, 0.25, 0.2, 0.25, 0.2, 0.3, 0.15, 0.3, 0.15, 0.3, 0.2, 0.3, 0.2, 0.35, 0.15, 0.35, 0.15, 0.35, 0.2, 0.35, 0.2, 0.4, 0.15, 0.4, 0.15, 0.4, 0.2, 0.4, 0.2, 0.45, 0.15, 0.45, 0.15, 0.45, 0.2, 0.45, 0.2, 0.5, 0.15, 0.5, 0.15, 0.5, 0.2, 0.5, 0.2, 0.55, 0.15, 0.55, 0.2, 0.55, 0.25, 0.55, 0.25, 0.6, 0.2, 0.6, 0.2, 0.6, 0.25, 0.6, 0.25, 0.65, 0.2, 0.65, 0.2, 0.65, 0.25, 0.65, 0.25, 0.7, 0.2, 0.7, 0.2, 0.7, 0.25, 0.7, 0.25, 0.75, 0.2, 0.75, 0.2, 0.75, 0.25, 0.75, 0.25, 0.8, 0.2, 0.8, 0.2, 0.8, 0.25, 0.8, 0.25, 0.85, 0.2, 0.85, 0.2, 0.85, 0.25, 0.85, 0.25, 0.9, 0.2, 0.9, 0.2, 0.9, 0.25, 0.9, 0.25, 0.95, 0.2, 0.95, 0.2, 0.95, 0.25, 0.95, 0.25, 1.0, 0.2, 1.0, 0.2, 2.22e-16, 0.25, 2.22e-16, 0.25, 0.05, 0.2, 0.05, 0.2, 0.05, 0.25, 0.05, 0.25, 0.1, 0.2, 0.1, 0.2, 0.1, 0.25, 0.1, 0.25, 0.15, 0.2, 0.15, 0.2, 0.15, 0.25, 0.15, 0.25, 0.2, 0.2, 0.2, 0.2, 0.2, 0.25, 0.2, 0.25, 0.25, 0.2, 0.25, 0.2, 0.25, 0.25, 0.25, 0.25, 0.3, 0.2, 0.3, 0.2, 0.3, 0.25, 0.3, 0.25, 0.35, 0.2, 0.35, 0.2, 0.35, 0.25, 0.35, 0.25, 0.4, 0.2, 0.4, 0.2, 0.4, 0.25, 0.4, 0.25, 0.45, 0.2, 0.45, 0.2, 0.45, 0.25, 0.45, 0.25, 0.5, 0.2, 0.5, 0.2, 0.5, 0.25, 0.5, 0.25, 0.55, 0.2, 0.55, 0.25, 0.55, 0.3, 0.55, 0.3, 0.6, 0.25, 0.6, 0.25, 0.6, 0.3, 0.6, 0.3, 0.65, 0.25, 0.65, 0.25, 0.65, 0.3, 0.65, 0.3, 0.7, 0.25, 0.7, 0.25, 0.7, 0.3, 0.7, 0.3, 0.75, 0.25, 0.75, 0.25, 0.75, 0.3, 0.75, 0.3, 0.8, 0.25, 0.8, 0.25, 0.8, 0.3, 0.8, 0.3, 0.85, 0.25, 0.85, 0.25, 0.85, 0.3, 0.85, 0.3, 0.9, 0.25, 0.9, 0.25, 0.9, 0.3, 0.9, 0.3, 0.95, 0.25, 0.95, 0.25, 0.95, 0.3, 0.95, 0.3, 1.0, 0.25, 1.0, 0.25, 2.22e-16, 0.3, 2.22e-16, 0.3, 0.05, 0.25, 0.05, 0.25, 0.05, 0.3, 0.05, 0.3, 0.1, 0.25, 0.1, 0.25, 0.1, 0.3, 0.1, 0.3, 0.15, 0.25, 0.15, 0.25, 0.15, 0.3, 0.15, 0.3, 0.2, 0.25, 0.2, 0.25, 0.2, 0.3, 0.2, 0.3, 0.25, 0.25, 0.25, 0.25, 0.25, 0.3, 0.25, 0.3, 0.3, 0.25, 0.3, 0.25, 0.3, 0.3, 0.3, 0.3, 0.35, 0.25, 0.35, 0.25, 0.35, 0.3, 0.35, 0.3, 0.4, 0.25, 0.4, 0.25, 0.4, 0.3, 0.4, 0.3, 0.45, 0.25, 0.45, 0.25, 0.45, 0.3, 0.45, 0.3, 0.5, 0.25, 0.5, 0.25, 0.5, 0.3, 0.5, 0.3, 0.55, 0.25, 0.55, 0.3, 0.55, 0.35, 0.55, 0.35, 0.6, 0.3, 0.6, 0.3, 0.6, 0.35, 0.6, 0.35, 0.65, 0.3, 0.65, 0.3, 0.65, 0.35, 0.65, 0.35, 0.7, 0.3, 0.7, 0.3, 0.7, 0.35, 0.7, 0.35, 0.75, 0.3, 0.75, 0.3, 0.75, 0.35, 0.75, 0.35, 0.8, 0.3, 0.8, 0.3, 0.8, 0.35, 0.8, 0.35, 0.85, 0.3, 0.85, 0.3, 0.85, 0.35, 0.85, 0.35, 0.9, 0.3, 0.9, 0.3, 0.9, 0.35, 0.9, 0.35, 0.95, 0.3, 0.95, 0.3, 0.95, 0.35, 0.95, 0.35, 1.0, 0.3, 1.0, 0.3, 2.22e-16, 0.35, 2.22e-16, 0.35, 0.05, 0.3, 0.05, 0.3, 0.05, 0.35, 0.05, 0.35, 0.1, 0.3, 0.1, 0.3, 0.1, 0.35, 0.1, 0.35, 0.15, 0.3, 0.15, 0.3, 0.15, 0.35, 0.15, 0.35, 0.2, 0.3, 0.2, 0.3, 0.2, 0.35, 0.2, 0.35, 0.25, 0.3, 0.25, 0.3, 0.25, 0.35, 0.25, 0.35, 0.3, 0.3, 0.3, 0.3, 0.3, 0.35, 0.3, 0.35, 0.35, 0.3, 0.35, 0.3, 0.35, 0.35, 0.35, 0.35, 0.4, 0.3, 0.4, 0.3, 0.4, 0.35, 0.4, 0.35, 0.45, 0.3, 0.45, 0.3, 0.45, 0.35, 0.45, 0.35, 0.5, 0.3, 0.5, 0.3, 0.5, 0.35, 0.5, 0.35, 0.55, 0.3, 0.55, 0.35, 0.55, 0.4, 0.55, 0.4, 0.6, 0.35, 0.6, 0.35, 0.6, 0.4, 0.6, 0.4, 0.65, 0.35, 0.65, 0.35, 0.65, 0.4, 0.65, 0.4, 0.7, 0.35, 0.7, 0.35, 0.7, 0.4, 0.7, 0.4, 0.75, 0.35, 0.75, 0.35, 0.75, 0.4, 0.75, 0.4, 0.8, 0.35, 0.8, 0.35, 0.8, 0.4, 0.8, 0.4, 0.85, 0.35, 0.85, 0.35, 0.85, 0.4, 0.85, 0.4, 0.9, 0.35, 0.9, 0.35, 0.9, 0.4, 0.9, 0.4, 0.95, 0.35, 0.95, 0.35, 0.95, 0.4, 0.95, 0.4, 1.0, 0.35, 1.0, 0.35, 2.22e-16, 0.4, 2.22e-16, 0.4, 0.05, 0.35, 0.05, 0.35, 0.05, 0.4, 0.05, 0.4, 0.1, 0.35, 0.1, 0.35, 0.1, 0.4, 0.1, 0.4, 0.15, 0.35, 0.15, 0.35, 0.15, 0.4, 0.15, 0.4, 0.2, 0.35, 0.2, 0.35, 0.2, 0.4, 0.2, 0.4, 0.25, 0.35, 0.25, 0.35, 0.25, 0.4, 0.25, 0.4, 0.3, 0.35, 0.3, 0.35, 0.3, 0.4, 0.3, 0.4, 0.35, 0.35, 0.35, 0.35, 0.35, 0.4, 0.35, 0.4, 0.4, 0.35, 0.4, 0.35, 0.4, 0.4, 0.4, 0.4, 0.45, 0.35, 0.45, 0.35, 0.45, 0.4, 0.45, 0.4, 0.5, 0.35, 0.5, 0.35, 0.5, 0.4, 0.5, 0.4, 0.55, 0.35, 0.55, 0.4, 0.55, 0.45, 0.55, 0.45, 0.6, 0.4, 0.6, 0.4, 0.6, 0.45, 0.6, 0.45, 0.65, 0.4, 0.65, 0.4, 0.65, 0.45, 0.65, 0.45, 0.7, 0.4, 0.7, 0.4, 0.7, 0.45, 0.7, 0.45, 0.75, 0.4, 0.75, 0.4, 0.75, 0.45, 0.75, 0.45, 0.8, 0.4, 0.8, 0.4, 0.8, 0.45, 0.8, 0.45, 0.85, 0.4, 0.85, 0.4, 0.85, 0.45, 0.85, 0.45, 0.9, 0.4, 0.9, 0.4, 0.9, 0.45, 0.9, 0.45, 0.95, 0.4, 0.95, 0.4, 0.95, 0.45, 0.95, 0.45, 1.0, 0.4, 1.0, 0.4, 2.22e-16, 0.45, 2.22e-16, 0.45, 0.05, 0.4, 0.05, 0.4, 0.05, 0.45, 0.05, 0.45, 0.1, 0.4, 0.1, 0.4, 0.1, 0.45, 0.1, 0.45, 0.15, 0.4, 0.15, 0.4, 0.15, 0.45, 0.15, 0.45, 0.2, 0.4, 0.2, 0.4, 0.2, 0.45, 0.2, 0.45, 0.25, 0.4, 0.25, 0.4, 0.25, 0.45, 0.25, 0.45, 0.3, 0.4, 0.3, 0.4, 0.3, 0.45, 0.3, 0.45, 0.35, 0.4, 0.35, 0.4, 0.35, 0.45, 0.35, 0.45, 0.4, 0.4, 0.4, 0.4, 0.4, 0.45, 0.4, 0.45, 0.45, 0.4, 0.45, 0.4, 0.45, 0.45, 0.45, 0.45, 0.5, 0.4, 0.5, 0.4, 0.5, 0.45, 0.5, 0.45, 0.55, 0.4, 0.55, 0.45, 0.55, 0.5, 0.55, 0.5, 0.6, 0.45, 0.6, 0.45, 0.6, 0.5, 0.6, 0.5, 0.65, 0.45, 0.65, 0.45, 0.65, 0.5, 0.65, 0.5, 0.7, 0.45, 0.7, 0.45, 0.7, 0.5, 0.7, 0.5, 0.75, 0.45, 0.75, 0.45, 0.75, 0.5, 0.75, 0.5, 0.8, 0.45, 0.8, 0.45, 0.8, 0.5, 0.8, 0.5, 0.85, 0.45, 0.85, 0.45, 0.85, 0.5, 0.85, 0.5, 0.9, 0.45, 0.9, 0.45, 0.9, 0.5, 0.9, 0.5, 0.95, 0.45, 0.95, 0.45, 0.95, 0.5, 0.95, 0.5, 1.0, 0.45, 1.0, 0.45, 2.22e-16, 0.5, 2.22e-16, 0.5, 0.05, 0.45, 0.05, 0.45, 0.05, 0.5, 0.05, 0.5, 0.1, 0.45, 0.1, 0.45, 0.1, 0.5, 0.1, 0.5, 0.15, 0.45, 0.15, 0.45, 0.15, 0.5, 0.15, 0.5, 0.2, 0.45, 0.2, 0.45, 0.2, 0.5, 0.2, 0.5, 0.25, 0.45, 0.25, 0.45, 0.25, 0.5, 0.25, 0.5, 0.3, 0.45, 0.3, 0.45, 0.3, 0.5, 0.3, 0.5, 0.35, 0.45, 0.35, 0.45, 0.35, 0.5, 0.35, 0.5, 0.4, 0.45, 0.4, 0.45, 0.4, 0.5, 0.4, 0.5, 0.45, 0.45, 0.45, 0.45, 0.45, 0.5, 0.45, 0.5, 0.5, 0.45, 0.5, 0.45, 0.5, 0.5, 0.5, 0.5, 0.55, 0.45, 0.55, 0.5, 0.55, 0.55, 0.55, 0.55, 0.6, 0.5, 0.6, 0.5, 0.6, 0.55, 0.6, 0.55, 0.65, 0.5, 0.65, 0.5, 0.65, 0.55, 0.65, 0.55, 0.7, 0.5, 0.7, 0.5, 0.7, 0.55, 0.7, 0.55, 0.75, 0.5, 0.75, 0.5, 0.75, 0.55, 0.75, 0.55, 0.8, 0.5, 0.8, 0.5, 0.8, 0.55, 0.8, 0.55, 0.85, 0.5, 0.85, 0.5, 0.85, 0.55, 0.85, 0.55, 0.9, 0.5, 0.9, 0.5, 0.9, 0.55, 0.9, 0.55, 0.95, 0.5, 0.95, 0.5, 0.95, 0.55, 0.95, 0.55, 1.0, 0.5, 1.0, 0.5, 2.22e-16, 0.55, 2.22e-16, 0.55, 0.05, 0.5, 0.05, 0.5, 0.05, 0.55, 0.05, 0.55, 0.1, 0.5, 0.1, 0.5, 0.1, 0.55, 0.1, 0.55, 0.15, 0.5, 0.15, 0.5, 0.15, 0.55, 0.15, 0.55, 0.2, 0.5, 0.2, 0.5, 0.2, 0.55, 0.2, 0.55, 0.25, 0.5, 0.25, 0.5, 0.25, 0.55, 0.25, 0.55, 0.3, 0.5, 0.3, 0.5, 0.3, 0.55, 0.3, 0.55, 0.35, 0.5, 0.35, 0.5, 0.35, 0.55, 0.35, 0.55, 0.4, 0.5, 0.4, 0.5, 0.4, 0.55, 0.4, 0.55, 0.45, 0.5, 0.45, 0.5, 0.45, 0.55, 0.45, 0.55, 0.5, 0.5, 0.5, 0.5, 0.5, 0.55, 0.5, 0.55, 0.55, 0.5, 0.55])
me_torus_001.materials.append(mat_magicboltfinishred)
me_torus_001.use_remesh_fix_poles = True
me_torus_001.use_remesh_preserve_attributes = False
me_torus_001.update()
me_cube_001 = bpy.data.meshes.new('Cube.001')
me_cube_001.from_pydata([(-0.7933, -1.563, -1.0), (-0.7933, 1.563, -1.0), (1.108, -1.563, -1.0), (1.108, 1.563, -1.0), (-0.7082, 1.44, 1.931), (1.101, 1.44, 1.931), (-0.7082, 1.412, 1.65), (1.101, 1.412, 1.65), (-0.7082, 1.33, 1.38), (1.101, 1.33, 1.38), (-0.7082, 1.197, 1.131), (1.101, 1.197, 1.131), (-0.7082, 1.018, 0.9127), (1.101, 1.018, 0.9127), (-0.7082, 0.7999, 0.7336), (1.101, 0.7999, 0.7336), (-0.7082, -0.7999, 0.7336), (1.101, -0.7999, 0.7336), (-0.7082, -1.018, 0.9127), (1.101, -1.018, 0.9127), (-0.7082, -1.197, 1.131), (1.101, -1.197, 1.131), (-0.7082, -1.33, 1.38), (1.101, -1.33, 1.38), (-0.7082, -1.412, 1.65), (1.101, -1.412, 1.65), (-0.7082, -1.44, 1.931), (1.101, -1.44, 1.931), (-0.7082, -1.412, 2.212), (1.101, -1.412, 2.212), (-0.7082, -1.33, 2.482), (1.101, -1.33, 2.482), (-0.7082, -1.197, 2.731), (1.101, -1.197, 2.731), (-0.7082, -1.018, 2.949), (1.101, -1.018, 2.949), (-0.7082, -0.7999, 3.128), (1.101, -0.7999, 3.128), (-0.7082, -0.551, 3.261), (1.101, -0.551, 3.261), (-0.7082, -0.2809, 3.343), (1.101, -0.2809, 3.343), (-0.7082, 1.717e-08, 3.37), (1.101, 1.717e-08, 3.37), (-0.7082, 0.2809, 3.343), (1.101, 0.2809, 3.343), (-0.7082, 0.551, 3.261), (1.101, 0.551, 3.261), (-0.7082, 0.7999, 3.128), (1.101, 0.7999, 3.128), (-0.7082, 1.018, 2.949), (1.101, 1.018, 2.949), (-0.7082, 1.197, 2.731), (1.101, 1.197, 2.731), (-0.7082, 1.33, 2.482), (1.101, 1.33, 2.482), (-0.7082, 1.412, 2.212), (1.101, 1.412, 2.212)], [], [(1, 3, 2, 0), (4, 5, 7, 6), (6, 7, 9, 8), (8, 9, 11, 10), (10, 11, 13, 12), (12, 13, 15, 14), (16, 17, 19, 18), (18, 19, 21, 20), (20, 21, 23, 22), (22, 23, 25, 24), (24, 25, 27, 26), (26, 27, 29, 28), (28, 29, 31, 30), (30, 31, 33, 32), (32, 33, 35, 34), (34, 35, 37, 36), (36, 37, 39, 38), (38, 39, 41, 40), (40, 41, 43, 42), (42, 43, 45, 44), (44, 45, 47, 46), (46, 47, 49, 48), (48, 49, 51, 50), (50, 51, 53, 52), (52, 53, 55, 54), (54, 55, 57, 56), (56, 57, 5, 4), (0, 2, 17, 16), (3, 1, 14, 15), (2, 3, 15, 13, 11, 9, 7, 5, 57, 55, 53, 51, 49, 47, 45, 43, 41, 39, 37, 35, 33, 31, 29, 27, 25, 23, 21, 19, 17), (1, 0, 16, 18, 20, 22, 24, 26, 28, 30, 32, 34, 36, 38, 40, 42, 44, 46, 48, 50, 52, 54, 56, 4, 6, 8, 10, 12, 14)])
_uv = me_cube_001.uv_layers.new(name='UVMap')
_uv.uv.foreach_set('vector', [0.125, 0.5, 0.375, 0.5, 0.375, 0.75, 0.125, 0.75, 1.0, 0.5, 1.0, 1.0, 0.9688, 1.0, 0.9688, 0.5, 0.9688, 0.5, 0.9688, 1.0, 0.9375, 1.0, 0.9375, 0.5, 0.9375, 0.5, 0.9375, 1.0, 0.9062, 1.0, 0.9062, 0.5, 0.9062, 0.5, 0.9062, 1.0, 0.875, 1.0, 0.875, 0.5, 0.875, 0.5, 0.875, 1.0, 0.8438, 1.0, 0.8438, 0.5, 0.6562, 0.5, 0.6562, 1.0, 0.625, 1.0, 0.625, 0.5, 0.625, 0.5, 0.625, 1.0, 0.5938, 1.0, 0.5938, 0.5, 0.5938, 0.5, 0.5938, 1.0, 0.5625, 1.0, 0.5625, 0.5, 0.5625, 0.5, 0.5625, 1.0, 0.5312, 1.0, 0.5312, 0.5, 0.5312, 0.5, 0.5312, 1.0, 0.5, 1.0, 0.5, 0.5, 0.5, 0.5, 0.5, 1.0, 0.4688, 1.0, 0.4688, 0.5, 0.4688, 0.5, 0.4688, 1.0, 0.4375, 1.0, 0.4375, 0.5, 0.4375, 0.5, 0.4375, 1.0, 0.4062, 1.0, 0.4062, 0.5, 0.4062, 0.5, 0.4062, 1.0, 0.375, 1.0, 0.375, 0.5, 0.375, 0.5, 0.375, 1.0, 0.3438, 1.0, 0.3438, 0.5, 0.3438, 0.5, 0.3438, 1.0, 0.3125, 1.0, 0.3125, 0.5, 0.3125, 0.5, 0.3125, 1.0, 0.2812, 1.0, 0.2812, 0.5, 0.2812, 0.5, 0.2812, 1.0, 0.25, 1.0, 0.25, 0.5, 0.25, 0.5, 0.25, 1.0, 0.2188, 1.0, 0.2188, 0.5, 0.2188, 0.5, 0.2188, 1.0, 0.1875, 1.0, 0.1875, 0.5, 0.1875, 0.5, 0.1875, 1.0, 0.1562, 1.0, 0.1562, 0.5, 0.1562, 0.5, 0.1562, 1.0, 0.125, 1.0, 0.125, 0.5, 0.125, 0.5, 0.125, 1.0, 0.09375, 1.0, 0.09375, 0.5, 0.09375, 0.5, 0.09375, 1.0, 0.0625, 1.0, 0.0625, 0.5, 0.0625, 0.5, 0.0625, 1.0, 0.03125, 1.0, 0.03125, 0.5, 0.03125, 0.5, 0.03125, 1.0, 0.0, 1.0, 0.0, 0.5, 0.125, 0.75, 0.375, 0.75, 0.6562, 1.0, 0.6562, 0.5, 0.375, 0.5, 0.125, 0.5, 0.8438, 0.5, 0.8438, 1.0, 0.375, 0.75, 0.375, 0.5, 0.8438, 1.0, 0.875, 1.0, 0.9062, 1.0, 0.9375, 1.0, 0.9688, 1.0, 0.0, 1.0, 0.03125, 1.0, 0.0625, 1.0, 0.09375, 1.0, 0.125, 1.0, 0.1562, 1.0, 0.1875, 1.0, 0.2188, 1.0, 0.25, 1.0, 0.2812, 1.0, 0.3125, 1.0, 0.3438, 1.0, 0.375, 1.0, 0.4062, 1.0, 0.4375, 1.0, 0.4688, 1.0, 0.5, 1.0, 0.5312, 1.0, 0.5625, 1.0, 0.5938, 1.0, 0.625, 1.0, 0.6562, 1.0, 0.125, 0.5, 0.125, 0.75, 0.6562, 0.5, 0.625, 0.5, 0.5938, 0.5, 0.5625, 0.5, 0.5312, 0.5, 0.5, 0.5, 0.4688, 0.5, 0.4375, 0.5, 0.4062, 0.5, 0.375, 0.5, 0.3438, 0.5, 0.3125, 0.5, 0.2812, 0.5, 0.25, 0.5, 0.2188, 0.5, 0.1875, 0.5, 0.1562, 0.5, 0.125, 0.5, 0.09375, 0.5, 0.0625, 0.5, 0.03125, 0.5, 1.0, 0.5, 0.9688, 0.5, 0.9375, 0.5, 0.9062, 0.5, 0.875, 0.5, 0.8438, 0.5])
me_cube_001.use_remesh_fix_poles = True
me_cube_001.use_remesh_preserve_attributes = False
me_cube_001.update()
me_sphere = bpy.data.meshes.new('Sphere')
me_sphere.from_pydata([(0.0, 0.5, 0.866), (0.0, 0.866, 0.5), (0.0, 1.0, -4.371e-08), (0.0, 0.866, -0.5), (0.0, 0.5, -0.866), (0.433, 0.25, 0.866), (0.75, 0.433, 0.5), (0.866, 0.5, -4.371e-08), (0.75, 0.433, -0.5), (0.433, 0.25, -0.866), (0.433, -0.25, 0.866), (0.75, -0.433, 0.5), (0.866, -0.5, -4.371e-08), (0.75, -0.433, -0.5), (0.433, -0.25, -0.866), (-4.35e-08, -0.5, 0.866), (-1.329e-07, -0.866, 0.5), (-1.627e-07, -1.0, -4.371e-08), (-1.031e-07, -0.866, -0.5), (-1.031e-07, -0.5, -0.866), (0.0, -8.742e-08, -1.0), (-7.571e-08, -1.311e-07, 1.0), (-0.433, -0.25, 0.866), (-0.75, -0.433, 0.5), (-0.866, -0.5, -4.371e-08), (-0.75, -0.433, -0.5), (-0.433, -0.25, -0.866), (-0.433, 0.25, 0.866), (-0.75, 0.433, 0.5), (-0.866, 0.5, -4.371e-08), (-0.75, 0.433, -0.5), (-0.433, 0.25, -0.866)], [], [(2, 1, 6, 7), (0, 21, 5), (20, 4, 9), (3, 2, 7, 8), (1, 0, 5, 6), (4, 3, 8, 9), (20, 9, 14), (8, 7, 12, 13), (6, 5, 10, 11), (9, 8, 13, 14), (7, 6, 11, 12), (5, 21, 10), (20, 14, 19), (13, 12, 17, 18), (11, 10, 15, 16), (14, 13, 18, 19), (12, 11, 16, 17), (10, 21, 15), (18, 17, 24, 25), (16, 15, 22, 23), (19, 18, 25, 26), (17, 16, 23, 24), (15, 21, 22), (20, 19, 26), (23, 22, 27, 28), (26, 25, 30, 31), (24, 23, 28, 29), (22, 21, 27), (20, 26, 31), (25, 24, 29, 30), (31, 30, 3, 4), (29, 28, 1, 2), (27, 21, 0), (20, 31, 4), (30, 29, 2, 3), (28, 27, 0, 1)])
me_sphere.polygons.foreach_set('use_smooth', [True] * 36)
_uv = me_sphere.uv_layers.new(name='UVMap')
_uv.uv.foreach_set('vector', [0.6667, 0.5, 0.6667, 0.6667, 0.5, 0.6667, 0.5, 0.5, 0.6667, 0.8333, 0.5833, 1.0, 0.5, 0.8333, 0.5833, 0.0, 0.6667, 0.1667, 0.5, 0.1667, 0.6667, 0.3333, 0.6667, 0.5, 0.5, 0.5, 0.5, 0.3333, 0.6667, 0.6667, 0.6667, 0.8333, 0.5, 0.8333, 0.5, 0.6667, 0.6667, 0.1667, 0.6667, 0.3333, 0.5, 0.3333, 0.5, 0.1667, 0.4167, 0.0, 0.5, 0.1667, 0.3333, 0.1667, 0.5, 0.3333, 0.5, 0.5, 0.3333, 0.5, 0.3333, 0.3333, 0.5, 0.6667, 0.5, 0.8333, 0.3333, 0.8333, 0.3333, 0.6667, 0.5, 0.1667, 0.5, 0.3333, 0.3333, 0.3333, 0.3333, 0.1667, 0.5, 0.5, 0.5, 0.6667, 0.3333, 0.6667, 0.3333, 0.5, 0.5, 0.8333, 0.4167, 1.0, 0.3333, 0.8333, 0.25, 0.0, 0.3333, 0.1667, 0.1667, 0.1667, 0.3333, 0.3333, 0.3333, 0.5, 0.1667, 0.5, 0.1667, 0.3333, 0.3333, 0.6667, 0.3333, 0.8333, 0.1667, 0.8333, 0.1667, 0.6667, 0.3333, 0.1667, 0.3333, 0.3333, 0.1667, 0.3333, 0.1667, 0.1667, 0.3333, 0.5, 0.3333, 0.6667, 0.1667, 0.6667, 0.1667, 0.5, 0.3333, 0.8333, 0.25, 1.0, 0.1667, 0.8333, 0.1667, 0.3333, 0.1667, 0.5, 0.0, 0.5, 0.0, 0.3333, 0.1667, 0.6667, 0.1667, 0.8333, 2.98e-08, 0.8333, 0.0, 0.6667, 0.1667, 0.1667, 0.1667, 0.3333, 0.0, 0.3333, 0.0, 0.1667, 0.1667, 0.5, 0.1667, 0.6667, 0.0, 0.6667, 0.0, 0.5, 0.1667, 0.8333, 0.08333, 1.0, 2.98e-08, 0.8333, 0.08333, 0.0, 0.1667, 0.1667, 0.0, 0.1667, 1.0, 0.6667, 1.0, 0.8333, 0.8333, 0.8333, 0.8333, 0.6667, 1.0, 0.1667, 1.0, 0.3333, 0.8333, 0.3333, 0.8333, 0.1667, 1.0, 0.5, 1.0, 0.6667, 0.8333, 0.6667, 0.8333, 0.5, 1.0, 0.8333, 0.9167, 1.0, 0.8333, 0.8333, 0.9167, 0.0, 1.0, 0.1667, 0.8333, 0.1667, 1.0, 0.3333, 1.0, 0.5, 0.8333, 0.5, 0.8333, 0.3333, 0.8333, 0.1667, 0.8333, 0.3333, 0.6667, 0.3333, 0.6667, 0.1667, 0.8333, 0.5, 0.8333, 0.6667, 0.6667, 0.6667, 0.6667, 0.5, 0.8333, 0.8333, 0.75, 1.0, 0.6667, 0.8333, 0.75, 0.0, 0.8333, 0.1667, 0.6667, 0.1667, 0.8333, 0.3333, 0.8333, 0.5, 0.6667, 0.5, 0.6667, 0.3333, 0.8333, 0.6667, 0.8333, 0.8333, 0.6667, 0.8333, 0.6667, 0.6667])
me_sphere.materials.append(mat_ironlockboltfinish)
me_sphere.use_remesh_fix_poles = True
me_sphere.use_remesh_preserve_attributes = False
me_sphere.update()
me_sphere_001 = bpy.data.meshes.new('Sphere.001')
me_sphere_001.from_pydata([(0.0, 0.5, 0.866), (0.0, 0.866, 0.5), (0.0, 1.0, -4.371e-08), (0.0, 0.866, -0.5), (0.0, 0.5, -0.866), (0.433, 0.25, 0.866), (0.75, 0.433, 0.5), (0.866, 0.5, -4.371e-08), (0.75, 0.433, -0.5), (0.433, 0.25, -0.866), (0.433, -0.25, 0.866), (0.75, -0.433, 0.5), (0.866, -0.5, -4.371e-08), (0.75, -0.433, -0.5), (0.433, -0.25, -0.866), (-4.35e-08, -0.5, 0.866), (-1.329e-07, -0.866, 0.5), (-1.627e-07, -1.0, -4.371e-08), (-1.031e-07, -0.866, -0.5), (-1.031e-07, -0.5, -0.866), (0.0, -8.742e-08, -1.0), (-7.571e-08, -1.311e-07, 1.0), (-0.433, -0.25, 0.866), (-0.75, -0.433, 0.5), (-0.866, -0.5, -4.371e-08), (-0.75, -0.433, -0.5), (-0.433, -0.25, -0.866), (-0.433, 0.25, 0.866), (-0.75, 0.433, 0.5), (-0.866, 0.5, -4.371e-08), (-0.75, 0.433, -0.5), (-0.433, 0.25, -0.866)], [], [(2, 1, 6, 7), (0, 21, 5), (20, 4, 9), (3, 2, 7, 8), (1, 0, 5, 6), (4, 3, 8, 9), (20, 9, 14), (8, 7, 12, 13), (6, 5, 10, 11), (9, 8, 13, 14), (7, 6, 11, 12), (5, 21, 10), (20, 14, 19), (13, 12, 17, 18), (11, 10, 15, 16), (14, 13, 18, 19), (12, 11, 16, 17), (10, 21, 15), (18, 17, 24, 25), (16, 15, 22, 23), (19, 18, 25, 26), (17, 16, 23, 24), (15, 21, 22), (20, 19, 26), (23, 22, 27, 28), (26, 25, 30, 31), (24, 23, 28, 29), (22, 21, 27), (20, 26, 31), (25, 24, 29, 30), (31, 30, 3, 4), (29, 28, 1, 2), (27, 21, 0), (20, 31, 4), (30, 29, 2, 3), (28, 27, 0, 1)])
me_sphere_001.polygons.foreach_set('use_smooth', [True] * 36)
_uv = me_sphere_001.uv_layers.new(name='UVMap')
_uv.uv.foreach_set('vector', [0.6667, 0.5, 0.6667, 0.6667, 0.5, 0.6667, 0.5, 0.5, 0.6667, 0.8333, 0.5833, 1.0, 0.5, 0.8333, 0.5833, 0.0, 0.6667, 0.1667, 0.5, 0.1667, 0.6667, 0.3333, 0.6667, 0.5, 0.5, 0.5, 0.5, 0.3333, 0.6667, 0.6667, 0.6667, 0.8333, 0.5, 0.8333, 0.5, 0.6667, 0.6667, 0.1667, 0.6667, 0.3333, 0.5, 0.3333, 0.5, 0.1667, 0.4167, 0.0, 0.5, 0.1667, 0.3333, 0.1667, 0.5, 0.3333, 0.5, 0.5, 0.3333, 0.5, 0.3333, 0.3333, 0.5, 0.6667, 0.5, 0.8333, 0.3333, 0.8333, 0.3333, 0.6667, 0.5, 0.1667, 0.5, 0.3333, 0.3333, 0.3333, 0.3333, 0.1667, 0.5, 0.5, 0.5, 0.6667, 0.3333, 0.6667, 0.3333, 0.5, 0.5, 0.8333, 0.4167, 1.0, 0.3333, 0.8333, 0.25, 0.0, 0.3333, 0.1667, 0.1667, 0.1667, 0.3333, 0.3333, 0.3333, 0.5, 0.1667, 0.5, 0.1667, 0.3333, 0.3333, 0.6667, 0.3333, 0.8333, 0.1667, 0.8333, 0.1667, 0.6667, 0.3333, 0.1667, 0.3333, 0.3333, 0.1667, 0.3333, 0.1667, 0.1667, 0.3333, 0.5, 0.3333, 0.6667, 0.1667, 0.6667, 0.1667, 0.5, 0.3333, 0.8333, 0.25, 1.0, 0.1667, 0.8333, 0.1667, 0.3333, 0.1667, 0.5, 0.0, 0.5, 0.0, 0.3333, 0.1667, 0.6667, 0.1667, 0.8333, 2.98e-08, 0.8333, 0.0, 0.6667, 0.1667, 0.1667, 0.1667, 0.3333, 0.0, 0.3333, 0.0, 0.1667, 0.1667, 0.5, 0.1667, 0.6667, 0.0, 0.6667, 0.0, 0.5, 0.1667, 0.8333, 0.08333, 1.0, 2.98e-08, 0.8333, 0.08333, 0.0, 0.1667, 0.1667, 0.0, 0.1667, 1.0, 0.6667, 1.0, 0.8333, 0.8333, 0.8333, 0.8333, 0.6667, 1.0, 0.1667, 1.0, 0.3333, 0.8333, 0.3333, 0.8333, 0.1667, 1.0, 0.5, 1.0, 0.6667, 0.8333, 0.6667, 0.8333, 0.5, 1.0, 0.8333, 0.9167, 1.0, 0.8333, 0.8333, 0.9167, 0.0, 1.0, 0.1667, 0.8333, 0.1667, 1.0, 0.3333, 1.0, 0.5, 0.8333, 0.5, 0.8333, 0.3333, 0.8333, 0.1667, 0.8333, 0.3333, 0.6667, 0.3333, 0.6667, 0.1667, 0.8333, 0.5, 0.8333, 0.6667, 0.6667, 0.6667, 0.6667, 0.5, 0.8333, 0.8333, 0.75, 1.0, 0.6667, 0.8333, 0.75, 0.0, 0.8333, 0.1667, 0.6667, 0.1667, 0.8333, 0.3333, 0.8333, 0.5, 0.6667, 0.5, 0.6667, 0.3333, 0.8333, 0.6667, 0.8333, 0.8333, 0.6667, 0.8333, 0.6667, 0.6667])
me_sphere_001.materials.append(mat_magicboltfinishred)
me_sphere_001.use_remesh_fix_poles = True
me_sphere_001.use_remesh_preserve_attributes = False
me_sphere_001.update()
me_sphere_002 = bpy.data.meshes.new('Sphere.002')
me_sphere_002.from_pydata([(0.0, 0.5, 0.866), (0.0, 0.866, 0.5), (0.0, 1.0, -4.371e-08), (0.0, 0.866, -0.5), (0.0, 0.5, -0.866), (0.433, 0.25, 0.866), (0.75, 0.433, 0.5), (0.866, 0.5, -4.371e-08), (0.75, 0.433, -0.5), (0.433, 0.25, -0.866), (0.433, -0.25, 0.866), (0.75, -0.433, 0.5), (0.866, -0.5, -4.371e-08), (0.75, -0.433, -0.5), (0.433, -0.25, -0.866), (-4.35e-08, -0.5, 0.866), (-1.329e-07, -0.866, 0.5), (-1.627e-07, -1.0, -4.371e-08), (-1.031e-07, -0.866, -0.5), (-1.031e-07, -0.5, -0.866), (0.0, -8.742e-08, -1.0), (-7.571e-08, -1.311e-07, 1.0), (-0.433, -0.25, 0.866), (-0.75, -0.433, 0.5), (-0.866, -0.5, -4.371e-08), (-0.75, -0.433, -0.5), (-0.433, -0.25, -0.866), (-0.433, 0.25, 0.866), (-0.75, 0.433, 0.5), (-0.866, 0.5, -4.371e-08), (-0.75, 0.433, -0.5), (-0.433, 0.25, -0.866)], [], [(2, 1, 6, 7), (0, 21, 5), (20, 4, 9), (3, 2, 7, 8), (1, 0, 5, 6), (4, 3, 8, 9), (20, 9, 14), (8, 7, 12, 13), (6, 5, 10, 11), (9, 8, 13, 14), (7, 6, 11, 12), (5, 21, 10), (20, 14, 19), (13, 12, 17, 18), (11, 10, 15, 16), (14, 13, 18, 19), (12, 11, 16, 17), (10, 21, 15), (18, 17, 24, 25), (16, 15, 22, 23), (19, 18, 25, 26), (17, 16, 23, 24), (15, 21, 22), (20, 19, 26), (23, 22, 27, 28), (26, 25, 30, 31), (24, 23, 28, 29), (22, 21, 27), (20, 26, 31), (25, 24, 29, 30), (31, 30, 3, 4), (29, 28, 1, 2), (27, 21, 0), (20, 31, 4), (30, 29, 2, 3), (28, 27, 0, 1)])
me_sphere_002.polygons.foreach_set('use_smooth', [True] * 36)
_uv = me_sphere_002.uv_layers.new(name='UVMap')
_uv.uv.foreach_set('vector', [0.6667, 0.5, 0.6667, 0.6667, 0.5, 0.6667, 0.5, 0.5, 0.6667, 0.8333, 0.5833, 1.0, 0.5, 0.8333, 0.5833, 0.0, 0.6667, 0.1667, 0.5, 0.1667, 0.6667, 0.3333, 0.6667, 0.5, 0.5, 0.5, 0.5, 0.3333, 0.6667, 0.6667, 0.6667, 0.8333, 0.5, 0.8333, 0.5, 0.6667, 0.6667, 0.1667, 0.6667, 0.3333, 0.5, 0.3333, 0.5, 0.1667, 0.4167, 0.0, 0.5, 0.1667, 0.3333, 0.1667, 0.5, 0.3333, 0.5, 0.5, 0.3333, 0.5, 0.3333, 0.3333, 0.5, 0.6667, 0.5, 0.8333, 0.3333, 0.8333, 0.3333, 0.6667, 0.5, 0.1667, 0.5, 0.3333, 0.3333, 0.3333, 0.3333, 0.1667, 0.5, 0.5, 0.5, 0.6667, 0.3333, 0.6667, 0.3333, 0.5, 0.5, 0.8333, 0.4167, 1.0, 0.3333, 0.8333, 0.25, 0.0, 0.3333, 0.1667, 0.1667, 0.1667, 0.3333, 0.3333, 0.3333, 0.5, 0.1667, 0.5, 0.1667, 0.3333, 0.3333, 0.6667, 0.3333, 0.8333, 0.1667, 0.8333, 0.1667, 0.6667, 0.3333, 0.1667, 0.3333, 0.3333, 0.1667, 0.3333, 0.1667, 0.1667, 0.3333, 0.5, 0.3333, 0.6667, 0.1667, 0.6667, 0.1667, 0.5, 0.3333, 0.8333, 0.25, 1.0, 0.1667, 0.8333, 0.1667, 0.3333, 0.1667, 0.5, 0.0, 0.5, 0.0, 0.3333, 0.1667, 0.6667, 0.1667, 0.8333, 2.98e-08, 0.8333, 0.0, 0.6667, 0.1667, 0.1667, 0.1667, 0.3333, 0.0, 0.3333, 0.0, 0.1667, 0.1667, 0.5, 0.1667, 0.6667, 0.0, 0.6667, 0.0, 0.5, 0.1667, 0.8333, 0.08333, 1.0, 2.98e-08, 0.8333, 0.08333, 0.0, 0.1667, 0.1667, 0.0, 0.1667, 1.0, 0.6667, 1.0, 0.8333, 0.8333, 0.8333, 0.8333, 0.6667, 1.0, 0.1667, 1.0, 0.3333, 0.8333, 0.3333, 0.8333, 0.1667, 1.0, 0.5, 1.0, 0.6667, 0.8333, 0.6667, 0.8333, 0.5, 1.0, 0.8333, 0.9167, 1.0, 0.8333, 0.8333, 0.9167, 0.0, 1.0, 0.1667, 0.8333, 0.1667, 1.0, 0.3333, 1.0, 0.5, 0.8333, 0.5, 0.8333, 0.3333, 0.8333, 0.1667, 0.8333, 0.3333, 0.6667, 0.3333, 0.6667, 0.1667, 0.8333, 0.5, 0.8333, 0.6667, 0.6667, 0.6667, 0.6667, 0.5, 0.8333, 0.8333, 0.75, 1.0, 0.6667, 0.8333, 0.75, 0.0, 0.8333, 0.1667, 0.6667, 0.1667, 0.8333, 0.3333, 0.8333, 0.5, 0.6667, 0.5, 0.6667, 0.3333, 0.8333, 0.6667, 0.8333, 0.8333, 0.6667, 0.8333, 0.6667, 0.6667])
me_sphere_002.materials.append(mat_magicboltfinishred)
me_sphere_002.use_remesh_fix_poles = True
me_sphere_002.use_remesh_preserve_attributes = False
me_sphere_002.update()
me_sphere_003 = bpy.data.meshes.new('Sphere.003')
me_sphere_003.from_pydata([(0.0, 0.5, 0.866), (0.0, 0.866, 0.5), (0.0, 1.0, -4.371e-08), (0.0, 0.866, -0.5), (0.0, 0.5, -0.866), (0.433, 0.25, 0.866), (0.75, 0.433, 0.5), (0.866, 0.5, -4.371e-08), (0.75, 0.433, -0.5), (0.433, 0.25, -0.866), (0.433, -0.25, 0.866), (0.75, -0.433, 0.5), (0.866, -0.5, -4.371e-08), (0.75, -0.433, -0.5), (0.433, -0.25, -0.866), (-4.35e-08, -0.5, 0.866), (-1.329e-07, -0.866, 0.5), (-1.627e-07, -1.0, -4.371e-08), (-1.031e-07, -0.866, -0.5), (-1.031e-07, -0.5, -0.866), (0.0, -8.742e-08, -1.0), (-7.571e-08, -1.311e-07, 1.0), (-0.433, -0.25, 0.866), (-0.75, -0.433, 0.5), (-0.866, -0.5, -4.371e-08), (-0.75, -0.433, -0.5), (-0.433, -0.25, -0.866), (-0.433, 0.25, 0.866), (-0.75, 0.433, 0.5), (-0.866, 0.5, -4.371e-08), (-0.75, 0.433, -0.5), (-0.433, 0.25, -0.866)], [], [(2, 1, 6, 7), (0, 21, 5), (20, 4, 9), (3, 2, 7, 8), (1, 0, 5, 6), (4, 3, 8, 9), (20, 9, 14), (8, 7, 12, 13), (6, 5, 10, 11), (9, 8, 13, 14), (7, 6, 11, 12), (5, 21, 10), (20, 14, 19), (13, 12, 17, 18), (11, 10, 15, 16), (14, 13, 18, 19), (12, 11, 16, 17), (10, 21, 15), (18, 17, 24, 25), (16, 15, 22, 23), (19, 18, 25, 26), (17, 16, 23, 24), (15, 21, 22), (20, 19, 26), (23, 22, 27, 28), (26, 25, 30, 31), (24, 23, 28, 29), (22, 21, 27), (20, 26, 31), (25, 24, 29, 30), (31, 30, 3, 4), (29, 28, 1, 2), (27, 21, 0), (20, 31, 4), (30, 29, 2, 3), (28, 27, 0, 1)])
me_sphere_003.polygons.foreach_set('use_smooth', [True] * 36)
_uv = me_sphere_003.uv_layers.new(name='UVMap')
_uv.uv.foreach_set('vector', [0.6667, 0.5, 0.6667, 0.6667, 0.5, 0.6667, 0.5, 0.5, 0.6667, 0.8333, 0.5833, 1.0, 0.5, 0.8333, 0.5833, 0.0, 0.6667, 0.1667, 0.5, 0.1667, 0.6667, 0.3333, 0.6667, 0.5, 0.5, 0.5, 0.5, 0.3333, 0.6667, 0.6667, 0.6667, 0.8333, 0.5, 0.8333, 0.5, 0.6667, 0.6667, 0.1667, 0.6667, 0.3333, 0.5, 0.3333, 0.5, 0.1667, 0.4167, 0.0, 0.5, 0.1667, 0.3333, 0.1667, 0.5, 0.3333, 0.5, 0.5, 0.3333, 0.5, 0.3333, 0.3333, 0.5, 0.6667, 0.5, 0.8333, 0.3333, 0.8333, 0.3333, 0.6667, 0.5, 0.1667, 0.5, 0.3333, 0.3333, 0.3333, 0.3333, 0.1667, 0.5, 0.5, 0.5, 0.6667, 0.3333, 0.6667, 0.3333, 0.5, 0.5, 0.8333, 0.4167, 1.0, 0.3333, 0.8333, 0.25, 0.0, 0.3333, 0.1667, 0.1667, 0.1667, 0.3333, 0.3333, 0.3333, 0.5, 0.1667, 0.5, 0.1667, 0.3333, 0.3333, 0.6667, 0.3333, 0.8333, 0.1667, 0.8333, 0.1667, 0.6667, 0.3333, 0.1667, 0.3333, 0.3333, 0.1667, 0.3333, 0.1667, 0.1667, 0.3333, 0.5, 0.3333, 0.6667, 0.1667, 0.6667, 0.1667, 0.5, 0.3333, 0.8333, 0.25, 1.0, 0.1667, 0.8333, 0.1667, 0.3333, 0.1667, 0.5, 0.0, 0.5, 0.0, 0.3333, 0.1667, 0.6667, 0.1667, 0.8333, 2.98e-08, 0.8333, 0.0, 0.6667, 0.1667, 0.1667, 0.1667, 0.3333, 0.0, 0.3333, 0.0, 0.1667, 0.1667, 0.5, 0.1667, 0.6667, 0.0, 0.6667, 0.0, 0.5, 0.1667, 0.8333, 0.08333, 1.0, 2.98e-08, 0.8333, 0.08333, 0.0, 0.1667, 0.1667, 0.0, 0.1667, 1.0, 0.6667, 1.0, 0.8333, 0.8333, 0.8333, 0.8333, 0.6667, 1.0, 0.1667, 1.0, 0.3333, 0.8333, 0.3333, 0.8333, 0.1667, 1.0, 0.5, 1.0, 0.6667, 0.8333, 0.6667, 0.8333, 0.5, 1.0, 0.8333, 0.9167, 1.0, 0.8333, 0.8333, 0.9167, 0.0, 1.0, 0.1667, 0.8333, 0.1667, 1.0, 0.3333, 1.0, 0.5, 0.8333, 0.5, 0.8333, 0.3333, 0.8333, 0.1667, 0.8333, 0.3333, 0.6667, 0.3333, 0.6667, 0.1667, 0.8333, 0.5, 0.8333, 0.6667, 0.6667, 0.6667, 0.6667, 0.5, 0.8333, 0.8333, 0.75, 1.0, 0.6667, 0.8333, 0.75, 0.0, 0.8333, 0.1667, 0.6667, 0.1667, 0.8333, 0.3333, 0.8333, 0.5, 0.6667, 0.5, 0.6667, 0.3333, 0.8333, 0.6667, 0.8333, 0.8333, 0.6667, 0.8333, 0.6667, 0.6667])
me_sphere_003.materials.append(mat_magicboltfinishred)
me_sphere_003.use_remesh_fix_poles = True
me_sphere_003.use_remesh_preserve_attributes = False
me_sphere_003.update()

# ---- objects
ob_cube = bpy.data.objects.new('Cube', me_cube)
ob_camera = bpy.data.objects.new('Camera', cam_camera)
ob_torus_001 = bpy.data.objects.new('Torus.001', me_torus_001)
ob_cube_001 = bpy.data.objects.new('Cube.001', me_cube_001)
ob_sphere = bpy.data.objects.new('Sphere', me_sphere)
ob_sphere_001 = bpy.data.objects.new('Sphere.001', me_sphere_001)
ob_sphere_002 = bpy.data.objects.new('Sphere.002', me_sphere_002)
ob_sphere_003 = bpy.data.objects.new('Sphere.003', me_sphere_003)

# ---- transforms, parenting, visibility, modifiers, constraints
ob_cube.location = (0.1925, 0.4188, -0.02512)
ob_cube.rotation_euler = (0.0, -0.1789, 0.0)
ob_cube.scale = (0.2743, 0.9123, 0.9123)
ob_cube.lock_rotations_4d = False
ob_cube.empty_display_type = 'ARROWS'
ob_cube.lineart.crease_threshold = 0.0
_m = ob_cube.modifiers.new('Boolean', 'BOOLEAN')
_m.object = ob_cube_001
_m.solver = 'FAST'
ob_camera.location = (27.04, -12.01, 6.915)
ob_camera.rotation_euler = (1.395, -2.4e-06, 1.169)
ob_camera.lock_rotations_4d = False
ob_camera.empty_display_type = 'ARROWS'
ob_camera.color = (0.0, 0.0, 0.0, 0.0)
ob_camera.display_type = 'WIRE'
ob_camera.lineart.crease_threshold = 0.0
ob_torus_001.location = (0.02071, 0.4233, 0.9051)
ob_torus_001.rotation_euler = (0.0, 1.392, 0.0)
ob_torus_001.scale = (0.5467, 0.5517, 0.5668)
ob_cube_001.location = (0.4246, 0.4188, -0.5303)
ob_cube_001.rotation_euler = (0.0, -0.1789, 0.0)
ob_cube_001.scale = (0.4391, 0.214, 0.214)
ob_cube_001.hide_render = True
ob_sphere.location = (0.3304, -0.2634, 0.6838)
ob_sphere.rotation_euler = (0.0, -0.1789, 0.0)
ob_sphere.scale = (0.1609, 0.1609, 0.1609)
ob_sphere_001.location = (0.3304, 1.148, 0.6838)
ob_sphere_001.rotation_euler = (0.0, -0.1789, 0.0)
ob_sphere_001.scale = (0.1609, 0.1609, 0.1609)
ob_sphere_002.location = (0.5788, 1.148, -0.69)
ob_sphere_002.rotation_euler = (0.0, -0.1789, 0.0)
ob_sphere_002.scale = (0.1609, 0.1609, 0.1609)
ob_sphere_003.location = (0.5788, -0.2778, -0.69)
ob_sphere_003.rotation_euler = (0.0, -0.1789, 0.0)
ob_sphere_003.scale = (0.1609, 0.1609, 0.1609)

# ---- collection membership
col_collection.objects.link(ob_cube)
col_collection.objects.link(ob_camera)
col_collection.objects.link(ob_torus_001)
col_collection.objects.link(ob_cube_001)
col_collection.objects.link(ob_sphere)
col_collection.objects.link(ob_sphere_001)
col_collection.objects.link(ob_sphere_002)
col_collection.objects.link(ob_sphere_003)

# ---- scene / render settings (as saved in the file)
scene.camera = ob_camera
scene.frame_start = 1; scene.frame_end = 250; scene.frame_set(1)
scene.render.engine = 'CYCLES'
scene.cycles.use_denoising = False
scene.cycles.samples = 128
scene.cycles.sampling_pattern = 'TABULATED_SOBOL'
scene.cycles.use_adaptive_sampling = False
scene.cycles.use_light_tree = False
scene.view_settings.view_transform = 'Filmic'
bpy.context.view_layer.update()

# ---- added for rendering (the .blend has no usable light): sun
light_auto_sun = bpy.data.lights.new('AutoSun', 'SUN')
light_auto_sun.energy = 3.0
light_auto_sun.angle = 0.0523599
ob_auto_sun = bpy.data.objects.new('AutoSun', light_auto_sun)
scene.collection.objects.link(ob_auto_sun)
ob_auto_sun.rotation_euler = (0.872665, 0.174533, 0.523599)
bpy.context.view_layer.update()
